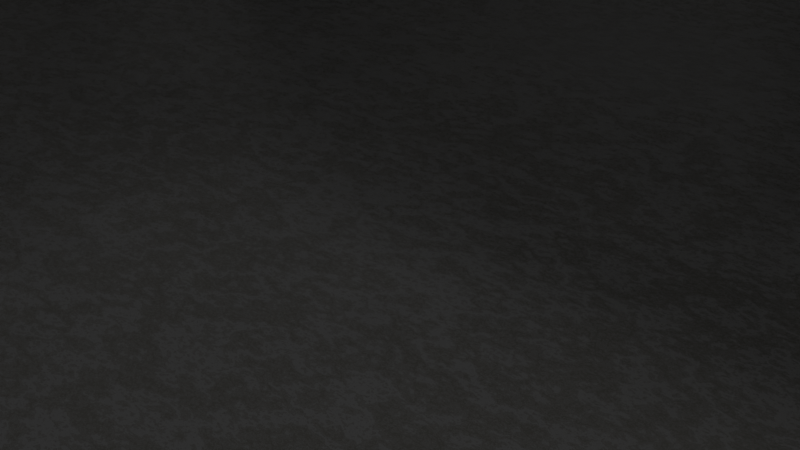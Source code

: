 # Source: Bowl.blend  (saved by Blender 2.83.19; exported with 4.5.12 LTS)
import bpy
from mathutils import Matrix  # noqa: F401  (used for matrix-valued properties, if any)

bpy.ops.wm.read_factory_settings(use_empty=True)
scene = bpy.context.scene
scene.name = 'Scene'

# ---- collections
col_collection = bpy.data.collections.new('Collection'); scene.collection.children.link(col_collection)

# ---- images (referenced by path relative to the original .blend; pixels are not part of the script)
import os
ASSET_DIR = os.environ.get("B2B_ASSET_DIR", "")  # directory of the original .blend (textures are referenced by path, not embedded)
HERE = os.path.dirname(os.path.abspath(__file__))  # packed textures are extracted next to this script under _unpacked/

def load_image(name, relpath, width, height, colorspace="sRGB"):
    """Load a texture the original file referenced (path relative to the .blend, or extracted next to this script)."""
    p = next((c for c in (os.path.join(HERE, relpath), os.path.join(ASSET_DIR, relpath)) if relpath and os.path.exists(c)), "")
    if p:
        img = bpy.data.images.load(p, check_existing=True)
        img.name = name
    else:  # same state as the original file: an image datablock whose file is absent (Cycles renders it pink)
        img = bpy.data.images.new(name, width, height)
        img.source = "FILE"
        img.filepath = "//" + (relpath or name)
    img.colorspace_settings.name = colorspace
    return img
img_bowl = load_image('Bowl', 'Exports/bowl/texture_roughness.png', 1024, 1024, 'sRGB')

# ---- materials (node trees are filled in below, after node groups)
mat_material_001 = bpy.data.materials.new('Material.001')

# ---- material node trees
mat_material_001.use_nodes = True; mat_material_001.node_tree.nodes.clear()
_N = mat_material_001.node_tree.nodes; _L = mat_material_001.node_tree.links
n0 = _N.new('ShaderNodeTexWave'); n0.name = 'Wave Texture'; n0.location = (-1116, 305)
n0.inputs[1].default_value = 8.9
n0.inputs[2].default_value = 74.3
n0.inputs[3].default_value = 16.0
n0.inputs[5].default_value = 0.7538
n1 = _N.new('ShaderNodeTexNoise'); n1.name = 'Noise Texture'; n1.location = (-844, 24)
n1.inputs[2].default_value = 9.0
n2 = _N.new('ShaderNodeTexVoronoi'); n2.name = 'Voronoi Texture'; n2.location = (-939, 300)
n2.voronoi_dimensions = '2D'
n2.inputs[2].default_value = 4.0
n3 = _N.new('ShaderNodeMath'); n3.name = 'Math.001'; n3.location = (-696, 218)
n3.operation = 'GREATER_THAN'
n3.inputs[2].default_value = 0.0
n4 = _N.new('ShaderNodeOutputMaterial'); n4.name = 'Material Output'; n4.location = (1024, 283)
n5 = _N.new('ShaderNodeBsdfPrincipled'); n5.name = 'Principled BSDF'; n5.location = (733, 325)
n5.distribution = 'GGX'
n5.subsurface_method = 'BURLEY'
n5.inputs[3].default_value = 1.45
n5.inputs[13].default_value = 0.2409
n5.inputs[27].default_value = (0.0, 0.0, 0.0, 1.0)
n5.inputs[28].default_value = 1.0
n6 = _N.new('ShaderNodeValToRGB'); n6.name = 'ColorRamp'; n6.location = (-227, 290)
while len(n6.color_ramp.elements) > 1: n6.color_ramp.elements.remove(n6.color_ramp.elements[-1])
n6.color_ramp.elements[0].position = 0.0; n6.color_ramp.elements[0].color = (0.271, 0.2576, 0.2196, 1.0)
_e = n6.color_ramp.elements.new(1.0); _e.color = (0.4269, 0.4269, 0.4269, 1.0)
n7 = _N.new('ShaderNodeBrightContrast'); n7.name = 'Bright/Contrast.001'; n7.location = (-470, 244)
n7.inputs[1].default_value = 0.3
n8 = _N.new('ShaderNodeInvert'); n8.name = 'Invert'; n8.location = (379, 194)
n9 = _N.new('ShaderNodeTexNoise'); n9.name = 'Noise Texture.001'; n9.location = (-458, 29)
n9.inputs[2].default_value = 21.7
n9.inputs[3].default_value = 4.0
n9.inputs[4].default_value = 1.0
n10 = _N.new('ShaderNodeBrightContrast'); n10.name = 'Bright/Contrast'; n10.location = (-147, 26)
n10.inputs[1].default_value = -0.3
n10.inputs[2].default_value = -0.4
n11 = _N.new('ShaderNodeTexImage'); n11.name = 'Image Texture'; n11.location = (1022, 0)
n11.image = img_bowl
n12 = _N.new('NodeReroute'); n12.name = 'Reroute'; n12.location = (652, 69)
n12.width = 16
_L.new(n0.outputs[0], n2.inputs[0])
_L.new(n7.outputs[0], n6.inputs[0])
_L.new(n6.outputs[0], n5.inputs[0])
_L.new(n3.outputs[0], n7.inputs[0])
_L.new(n1.outputs[0], n3.inputs[0])
_L.new(n2.outputs[0], n3.inputs[1])
_L.new(n5.outputs[0], n4.inputs[0])
_L.new(n6.outputs[0], n8.inputs[1])
_L.new(n8.outputs[0], n12.inputs[0])
_L.new(n9.outputs[1], n10.inputs[0])
_L.new(n10.outputs[0], n5.inputs[2])
_L.new(n12.outputs[0], n5.inputs[1])
n4.is_active_output = True

# ---- world
world_world = bpy.data.worlds.new('World'); scene.world = world_world
world_world.use_nodes = True; world_world.node_tree.nodes.clear()
_N = world_world.node_tree.nodes; _L = world_world.node_tree.links
n0 = _N.new('ShaderNodeOutputWorld'); n0.name = 'World Output'; n0.location = (300, 300)
n1 = _N.new('ShaderNodeBackground'); n1.name = 'Background'; n1.location = (10, 300)
n1.inputs[0].default_value = (0.05088, 0.05088, 0.05088, 1.0)
_L.new(n1.outputs[0], n0.inputs[0])
n0.is_active_output = True
world_world.color = (0.05088, 0.05088, 0.05088)
world_world.use_sun_shadow = False
world_world.sun_shadow_jitter_overblur = 0.0

# ---- cameras
cam_camera = bpy.data.cameras.new('Camera')
cam_camera.clip_end = 100.0
cam_camera.ortho_scale = 7.314

# ---- lights
light_light = bpy.data.lights.new('Light', 'POINT')
light_light.transmission_factor = 0.0
light_light.energy = 1000.0
light_light.shadow_soft_size = 0.1
light_light.shadow_maximum_resolution = 0.006
light_light.use_absolute_resolution = True

# ---- meshes
me_cube = bpy.data.meshes.new('Cube')
me_cube.from_pydata([(-113.8, 221.5, 133.8), (113.8, 221.5, 133.8), (113.8, -226.9, 133.8), (-113.8, -226.9, 133.8), (-104.3, 221.5, 128.3), (104.3, 221.5, 128.3), (-104.3, 221.5, 8.797), (104.3, 221.5, 8.797), (-104.3, 226.0, 128.3), (104.3, 226.0, 128.3), (-104.3, 226.0, 8.797), (104.3, 226.0, 8.797), (-102.7, 175.2, -16.76), (-111.0, 215.9, -1.774), (-102.8, 180.3, -16.47), (-103.3, 185.8, -15.62), (-104.1, 191.5, -14.23), (-105.1, 197.2, -12.37), (-106.4, 202.7, -10.1), (-107.8, 207.8, -7.508), (-109.4, 212.2, -4.697), (111.0, 215.9, -1.774), (102.7, 175.2, -16.76), (109.4, 212.2, -4.697), (107.8, 207.8, -7.508), (106.4, 202.7, -10.1), (105.1, 197.2, -12.37), (104.1, 191.5, -14.23), (103.3, 185.8, -15.62), (102.8, 180.3, -16.47), (102.7, -180.7, -16.76), (111.0, -221.3, -1.774), (102.8, -185.7, -16.47), (103.3, -191.2, -15.62), (104.1, -196.9, -14.23), (105.1, -202.6, -12.37), (106.4, -208.1, -10.1), (107.8, -213.2, -7.508), (109.4, -217.6, -4.697), (-111.0, -221.3, -1.774), (-102.7, -180.7, -16.76), (-109.4, -217.6, -4.697), (-107.8, -213.2, -7.508), (-106.4, -208.1, -10.1), (-105.1, -202.6, -12.37), (-104.1, -196.9, -14.23), (-103.3, -191.2, -15.62), (-102.8, -185.7, -16.47), (-112.8, 219.5, 1.47), (-113.8, 221.5, 6.327), (-113.5, 220.9, 3.661), (113.8, 221.5, 6.327), (112.8, 219.5, 1.47), (113.5, 220.9, 3.661), (112.8, -224.9, 1.47), (113.8, -226.9, 6.327), (113.5, -226.3, 3.661), (-113.8, -226.9, 6.327), (-112.8, -224.9, 1.47), (-113.5, -226.3, 3.661), (-285.5, -226.9, 133.8), (-341.5, -176.2, 133.8), (-296.4, -225.9, 133.8), (-306.9, -223.0, 133.8), (-316.6, -218.4, 133.8), (-325.1, -212.0, 133.8), (-332.1, -204.4, 133.8), (-337.2, -195.6, 133.8), (-340.4, -186.1, 133.8), (-341.5, 170.8, 133.8), (-285.5, 221.5, 133.8), (-340.4, 180.7, 133.8), (-337.2, 190.2, 133.8), (-332.1, 199.0, 133.8), (-325.1, 206.6, 133.8), (-316.6, 212.9, 133.8), (-306.9, 217.6, 133.8), (-296.4, 220.5, 133.8), (285.5, 221.5, 133.8), (341.5, 170.8, 133.8), (296.4, 220.5, 133.8), (306.9, 217.6, 133.8), (316.6, 212.9, 133.8), (325.1, 206.6, 133.8), (332.1, 199.0, 133.8), (337.2, 190.2, 133.8), (340.4, 180.7, 133.8), (341.5, -176.2, 133.8), (285.5, -226.9, 133.8), (340.4, -186.1, 133.8), (337.2, -195.6, 133.8), (332.1, -204.4, 133.8), (325.1, -212.0, 133.8), (316.6, -218.4, 133.8), (306.9, -223.0, 133.8), (296.4, -225.9, 133.8), (-332.8, -167.8, -1.882), (-270.8, -221.2, -1.852), (-331.6, -178.2, -1.881), (-328.1, -188.2, -1.88), (-322.3, -197.5, -1.877), (-314.6, -205.6, -1.873), (-305.2, -212.2, -1.868), (-294.5, -217.1, -1.863), (-282.9, -220.2, -1.858), (-283.7, -121.1, -16.76), (-216.6, -180.7, -16.76), (-282.4, -132.7, -16.76), (-278.6, -143.9, -16.76), (-272.4, -154.2, -16.76), (-264.1, -163.2, -16.76), (-253.9, -170.6, -16.76), (-242.3, -176.1, -16.76), (-229.7, -179.5, -16.76), (-327.5, -163.2, -4.784), (-263.6, -217.6, -4.759), (-326.3, -173.8, -4.784), (-322.6, -184.0, -4.782), (-316.7, -193.4, -4.78), (-308.8, -201.6, -4.777), (-299.1, -208.4, -4.773), (-288.0, -213.4, -4.768), (-276.1, -216.5, -4.764), (-321.4, -157.7, -7.575), (-256.2, -213.1, -7.554), (-320.2, -168.5, -7.574), (-316.5, -178.9, -7.573), (-310.4, -188.5, -7.571), (-302.3, -196.9, -7.569), (-292.5, -203.8, -7.566), (-281.2, -208.9, -7.562), (-268.9, -212.1, -7.558), (-314.9, -151.6, -10.15), (-248.7, -208.1, -10.13), (-313.6, -162.6, -10.15), (-309.9, -173.2, -10.15), (-303.8, -183.0, -10.14), (-295.5, -191.5, -10.14), (-285.5, -198.5, -10.14), (-274.1, -203.8, -10.14), (-261.7, -207.0, -10.13), (-308.1, -145.2, -12.4), (-241.4, -202.6, -12.39), (-306.9, -156.4, -12.4), (-303.1, -167.2, -12.4), (-296.9, -177.1, -12.4), (-288.6, -185.8, -12.4), (-278.5, -192.9, -12.4), (-266.9, -198.2, -12.39), (-254.4, -201.5, -12.39), (-301.4, -138.7, -14.25), (-234.3, -196.9, -14.24), (-300.1, -150.0, -14.25), (-296.3, -160.9, -14.25), (-290.1, -171.0, -14.25), (-281.7, -179.8, -14.25), (-271.6, -187.1, -14.25), (-260.0, -192.4, -14.25), (-247.4, -195.8, -14.25), (-294.9, -132.3, -15.63), (-227.7, -191.2, -15.62), (-293.6, -143.8, -15.63), (-289.8, -154.8, -15.63), (-283.6, -165.0, -15.63), (-275.2, -173.9, -15.63), (-265.0, -181.2, -15.62), (-253.4, -186.7, -15.62), (-240.8, -190.0, -15.62), (-288.9, -126.3, -16.47), (-221.8, -185.7, -16.47), (-287.6, -137.9, -16.47), (-283.8, -149.0, -16.47), (-277.6, -159.3, -16.47), (-269.3, -168.3, -16.47), (-259.1, -175.7, -16.47), (-247.5, -181.2, -16.47), (-234.9, -184.6, -16.47), (-216.6, 175.2, -16.76), (-283.7, 115.6, -16.76), (-229.7, 174.1, -16.76), (-242.3, 170.7, -16.76), (-253.9, 165.2, -16.76), (-264.1, 157.8, -16.76), (-272.4, 148.8, -16.76), (-278.6, 138.5, -16.76), (-282.4, 127.3, -16.76), (-270.8, 215.8, -1.852), (-332.8, 162.4, -1.882), (-282.9, 214.8, -1.858), (-294.5, 211.7, -1.863), (-305.2, 206.8, -1.868), (-314.6, 200.2, -1.873), (-322.3, 192.1, -1.877), (-328.1, 182.8, -1.88), (-331.6, 172.8, -1.881), (-221.8, 180.3, -16.47), (-288.9, 120.9, -16.47), (-234.9, 179.1, -16.47), (-247.5, 175.8, -16.47), (-259.1, 170.3, -16.47), (-269.3, 162.9, -16.47), (-277.6, 153.9, -16.47), (-283.8, 143.6, -16.47), (-287.6, 132.5, -16.47), (-227.7, 185.8, -15.62), (-294.9, 126.9, -15.63), (-240.8, 184.6, -15.62), (-253.4, 181.3, -15.62), (-265.0, 175.8, -15.62), (-275.2, 168.5, -15.63), (-283.6, 159.6, -15.63), (-289.8, 149.4, -15.63), (-293.6, 138.3, -15.63), (-234.3, 191.5, -14.24), (-301.4, 133.3, -14.25), (-247.4, 190.3, -14.25), (-260.0, 187.0, -14.25), (-271.6, 181.7, -14.25), (-281.7, 174.4, -14.25), (-290.1, 165.6, -14.25), (-296.3, 155.5, -14.25), (-300.1, 144.6, -14.25), (-241.4, 197.2, -12.39), (-308.1, 139.8, -12.4), (-254.4, 196.1, -12.39), (-266.9, 192.8, -12.39), (-278.5, 187.5, -12.4), (-288.6, 180.4, -12.4), (-296.9, 171.7, -12.4), (-303.1, 161.8, -12.4), (-306.9, 151.0, -12.4), (-248.7, 202.7, -10.13), (-314.9, 146.2, -10.15), (-261.7, 201.6, -10.13), (-274.1, 198.4, -10.14), (-285.5, 193.1, -10.14), (-295.5, 186.1, -10.14), (-303.8, 177.6, -10.14), (-309.9, 167.8, -10.15), (-313.6, 157.2, -10.15), (-256.2, 207.7, -7.554), (-321.4, 152.3, -7.575), (-268.9, 206.7, -7.558), (-281.2, 203.5, -7.562), (-292.5, 198.4, -7.566), (-302.3, 191.5, -7.569), (-310.4, 183.1, -7.571), (-316.5, 173.5, -7.573), (-320.2, 163.1, -7.574), (-263.6, 212.2, -4.759), (-327.5, 157.7, -4.784), (-276.1, 211.1, -4.764), (-288.0, 208.0, -4.768), (-299.1, 203.0, -4.773), (-308.8, 196.2, -4.777), (-316.7, 188.0, -4.78), (-322.6, 178.6, -4.782), (-326.3, 168.4, -4.784), (283.7, 115.6, -16.76), (216.6, 175.2, -16.76), (282.4, 127.3, -16.76), (278.6, 138.5, -16.76), (272.4, 148.8, -16.76), (264.1, 157.8, -16.76), (253.9, 165.2, -16.76), (242.3, 170.7, -16.76), (229.7, 174.1, -16.76), (332.8, 162.4, -1.882), (270.8, 215.8, -1.852), (331.6, 172.8, -1.881), (328.1, 182.8, -1.88), (322.3, 192.1, -1.877), (314.6, 200.2, -1.873), (305.2, 206.8, -1.868), (294.5, 211.7, -1.863), (282.9, 214.8, -1.858), (288.9, 120.9, -16.47), (221.8, 180.3, -16.47), (287.6, 132.5, -16.47), (283.8, 143.6, -16.47), (277.6, 153.9, -16.47), (269.3, 162.9, -16.47), (259.1, 170.3, -16.47), (247.5, 175.8, -16.47), (234.9, 179.1, -16.47), (294.9, 126.9, -15.63), (227.7, 185.8, -15.62), (293.6, 138.3, -15.63), (289.8, 149.4, -15.63), (283.6, 159.6, -15.63), (275.2, 168.5, -15.63), (265.0, 175.8, -15.62), (253.4, 181.3, -15.62), (240.8, 184.6, -15.62), (301.4, 133.3, -14.25), (234.3, 191.5, -14.24), (300.1, 144.6, -14.25), (296.3, 155.5, -14.25), (290.1, 165.6, -14.25), (281.7, 174.4, -14.25), (271.6, 181.7, -14.25), (260.0, 187.0, -14.25), (247.4, 190.3, -14.25), (308.1, 139.8, -12.4), (241.4, 197.2, -12.39), (306.9, 151.0, -12.4), (303.1, 161.8, -12.4), (296.9, 171.7, -12.4), (288.6, 180.4, -12.4), (278.5, 187.5, -12.4), (266.9, 192.8, -12.39), (254.4, 196.1, -12.39), (314.9, 146.2, -10.15), (248.7, 202.7, -10.13), (313.6, 157.2, -10.15), (309.9, 167.8, -10.15), (303.8, 177.6, -10.14), (295.5, 186.1, -10.14), (285.5, 193.1, -10.14), (274.1, 198.4, -10.14), (261.7, 201.6, -10.13), (321.4, 152.3, -7.575), (256.2, 207.7, -7.554), (320.2, 163.1, -7.574), (316.5, 173.5, -7.573), (310.4, 183.1, -7.571), (302.3, 191.5, -7.569), (292.5, 198.4, -7.566), (281.2, 203.5, -7.562), (268.9, 206.7, -7.558), (327.5, 157.7, -4.784), (263.6, 212.2, -4.759), (326.3, 168.4, -4.784), (322.6, 178.6, -4.782), (316.7, 188.0, -4.78), (308.8, 196.2, -4.777), (299.1, 203.0, -4.773), (288.0, 208.0, -4.768), (276.1, 211.1, -4.764), (216.6, -180.7, -16.76), (283.7, -121.1, -16.76), (229.7, -179.5, -16.76), (242.3, -176.1, -16.76), (253.9, -170.6, -16.76), (264.1, -163.2, -16.76), (272.4, -154.2, -16.76), (278.6, -143.9, -16.76), (282.4, -132.7, -16.76), (270.8, -221.2, -1.852), (332.8, -167.8, -1.882), (282.9, -220.2, -1.858), (294.5, -217.1, -1.863), (305.2, -212.2, -1.868), (314.6, -205.6, -1.873), (322.3, -197.5, -1.877), (328.1, -188.2, -1.88), (331.6, -178.2, -1.881), (221.8, -185.7, -16.47), (288.9, -126.3, -16.47), (234.9, -184.6, -16.47), (247.5, -181.2, -16.47), (259.1, -175.7, -16.47), (269.3, -168.3, -16.47), (277.6, -159.3, -16.47), (283.8, -149.0, -16.47), (287.6, -137.9, -16.47), (227.7, -191.2, -15.62), (294.9, -132.3, -15.63), (240.8, -190.0, -15.62), (253.4, -186.7, -15.62), (265.0, -181.2, -15.62), (275.2, -173.9, -15.63), (283.6, -165.0, -15.63), (289.8, -154.8, -15.63), (293.6, -143.8, -15.63), (234.3, -196.9, -14.24), (301.4, -138.7, -14.25), (247.4, -195.8, -14.25), (260.0, -192.4, -14.25), (271.6, -187.1, -14.25), (281.7, -179.8, -14.25), (290.1, -171.0, -14.25), (296.3, -160.9, -14.25), (300.1, -150.0, -14.25), (241.4, -202.6, -12.39), (308.1, -145.2, -12.4), (254.4, -201.5, -12.39), (266.9, -198.2, -12.39), (278.5, -192.9, -12.4), (288.6, -185.8, -12.4), (296.9, -177.1, -12.4), (303.1, -167.2, -12.4), (306.9, -156.4, -12.4), (248.7, -208.1, -10.13), (314.9, -151.6, -10.15), (261.7, -207.0, -10.13), (274.1, -203.8, -10.14), (285.5, -198.5, -10.14), (295.5, -191.5, -10.14), (303.8, -183.0, -10.14), (309.9, -173.2, -10.15), (313.6, -162.6, -10.15), (256.2, -213.1, -7.554), (321.4, -157.7, -7.575), (268.9, -212.1, -7.558), (281.2, -208.9, -7.562), (292.5, -203.8, -7.566), (302.3, -196.9, -7.569), (310.4, -188.5, -7.571), (316.5, -178.9, -7.573), (320.2, -168.5, -7.574), (263.6, -217.6, -4.759), (327.5, -163.2, -4.784), (276.1, -216.5, -4.764), (288.0, -213.4, -4.768), (299.1, -208.4, -4.773), (308.8, -201.6, -4.777), (316.7, -193.4, -4.78), (322.6, -184.0, -4.782), (326.3, -173.8, -4.784), (-341.5, -176.0, 6.327), (-285.2, -226.9, 6.327), (-340.4, -185.9, 6.327), (-337.2, -195.5, 6.327), (-332.0, -204.3, 6.327), (-325.0, -212.0, 6.327), (-316.5, -218.3, 6.327), (-306.7, -223.0, 6.327), (-296.2, -225.9, 6.327), (-278.8, -224.9, 1.48), (-338.4, -172.5, 1.484), (-290.4, -223.9, 1.481), (-301.6, -220.9, 1.482), (-311.9, -216.0, 1.482), (-320.9, -209.5, 1.483), (-328.4, -201.6, 1.483), (-333.9, -192.5, 1.483), (-337.3, -182.7, 1.484), (-340.6, -174.8, 3.665), (-283.1, -226.3, 3.664), (-339.5, -184.8, 3.665), (-336.2, -194.5, 3.665), (-330.9, -203.4, 3.665), (-323.8, -211.2, 3.665), (-315.0, -217.6, 3.665), (-305.1, -222.4, 3.665), (-294.3, -225.3, 3.664), (-338.4, 167.1, 1.484), (-278.8, 219.5, 1.48), (-337.3, 177.3, 1.484), (-333.9, 187.1, 1.483), (-328.4, 196.2, 1.483), (-320.9, 204.1, 1.483), (-311.9, 210.6, 1.482), (-301.6, 215.5, 1.482), (-290.4, 218.5, 1.481), (-285.2, 221.5, 6.327), (-341.5, 170.6, 6.327), (-296.2, 220.5, 6.327), (-306.7, 217.6, 6.327), (-316.5, 212.9, 6.327), (-325.0, 206.6, 6.327), (-332.0, 198.9, 6.327), (-337.2, 190.0, 6.327), (-340.4, 180.5, 6.327), (-283.1, 220.9, 3.664), (-340.6, 169.4, 3.665), (-294.3, 219.9, 3.664), (-305.1, 217.0, 3.665), (-315.0, 212.2, 3.665), (-323.8, 205.8, 3.665), (-330.9, 198.0, 3.665), (-336.2, 189.1, 3.665), (-339.5, 179.4, 3.665), (278.8, 219.5, 1.48), (338.4, 167.1, 1.484), (290.4, 218.5, 1.481), (301.6, 215.5, 1.482), (311.9, 210.6, 1.482), (320.9, 204.1, 1.483), (328.4, 196.2, 1.483), (333.9, 187.1, 1.483), (337.3, 177.3, 1.484), (341.5, 170.6, 6.327), (285.2, 221.5, 6.327), (340.4, 180.5, 6.327), (337.2, 190.0, 6.327), (332.0, 198.9, 6.327), (325.0, 206.6, 6.327), (316.5, 212.9, 6.327), (306.7, 217.6, 6.327), (296.2, 220.5, 6.327), (340.6, 169.4, 3.665), (283.1, 220.9, 3.664), (339.5, 179.4, 3.665), (336.2, 189.1, 3.665), (330.9, 198.0, 3.665), (323.8, 205.8, 3.665), (315.0, 212.2, 3.665), (305.1, 217.0, 3.665), (294.3, 219.9, 3.664), (338.4, -172.5, 1.484), (278.8, -224.9, 1.48), (337.3, -182.7, 1.484), (333.9, -192.5, 1.483), (328.4, -201.6, 1.483), (320.9, -209.5, 1.483), (311.9, -216.0, 1.482), (301.6, -220.9, 1.482), (290.4, -223.9, 1.481), (285.2, -226.9, 6.327), (341.5, -176.0, 6.327), (296.2, -225.9, 6.327), (306.7, -223.0, 6.327), (316.5, -218.3, 6.327), (325.0, -212.0, 6.327), (332.0, -204.3, 6.327), (337.2, -195.5, 6.327), (340.4, -185.9, 6.327), (283.1, -226.3, 3.664), (340.6, -174.8, 3.665), (294.3, -225.3, 3.664), (305.1, -222.4, 3.665), (315.0, -217.6, 3.665), (323.8, -211.2, 3.665), (330.9, -203.4, 3.665), (336.2, -194.5, 3.665), (339.5, -184.8, 3.665)], [], [(195, 14, 15, 204), (2, 88, 510, 55), (41, 115, 97, 39), (114, 250, 187, 96), (357, 32, 33, 366), (0, 70, 456, 49), (42, 124, 115, 41), (22, 12, 40, 30), (330, 412, 349, 267), (49, 51, 7, 6), (87, 79, 483, 511), (29, 277, 286, 28), (51, 1, 5, 7), (78, 1, 51, 484), (58, 54, 31, 39), (69, 61, 420, 457), (474, 52, 21, 268), (3, 2, 55, 57), (4, 6, 10, 8), (0, 49, 6, 4), (52, 48, 13, 21), (1, 0, 4, 5), (9, 8, 10, 11), (6, 7, 11, 10), (7, 5, 9, 11), (5, 4, 8, 9), (12, 177, 179, 180, 181, 182, 183, 184, 185, 178, 105, 107, 108, 109, 110, 111, 112, 113, 106, 40), (177, 12, 14, 195), (47, 169, 160, 46), (46, 160, 151, 45), (45, 151, 142, 44), (44, 142, 133, 43), (43, 133, 124, 42), (447, 430, 96, 187), (258, 340, 358, 276), (276, 358, 367, 285), (285, 367, 376, 294), (294, 376, 385, 303), (303, 385, 394, 312), (312, 394, 403, 321), (321, 403, 412, 330), (501, 475, 267, 349), (258, 260, 261, 262, 263, 264, 265, 266, 259, 22, 30, 339, 341, 342, 343, 344, 345, 346, 347, 340), (28, 286, 295, 27), (27, 295, 304, 26), (26, 304, 313, 25), (25, 313, 322, 24), (24, 322, 331, 23), (339, 30, 32, 357), (23, 331, 268, 21), (105, 178, 196, 168), (168, 196, 205, 159), (159, 205, 214, 150), (150, 214, 223, 141), (141, 223, 232, 132), (132, 232, 241, 123), (123, 241, 250, 114), (429, 58, 39, 97), (249, 20, 13, 186), (204, 15, 16, 213), (213, 16, 17, 222), (222, 17, 18, 231), (231, 18, 19, 240), (240, 19, 20, 249), (22, 259, 277, 29), (48, 448, 186, 13), (12, 22, 29, 14), (14, 29, 28, 15), (15, 28, 27, 16), (16, 27, 26, 17), (17, 26, 25, 18), (18, 25, 24, 19), (19, 24, 23, 20), (20, 23, 21, 13), (411, 38, 31, 348), (366, 33, 34, 375), (375, 34, 35, 384), (384, 35, 36, 393), (393, 36, 37, 402), (402, 37, 38, 411), (59, 439, 421, 57), (54, 502, 348, 31), (30, 40, 47, 32), (32, 47, 46, 33), (33, 46, 45, 34), (34, 45, 44, 35), (35, 44, 43, 36), (36, 43, 42, 37), (37, 42, 41, 38), (38, 41, 39, 31), (60, 3, 57, 421), (448, 48, 50, 465), (58, 429, 439, 59), (475, 501, 520, 492), (502, 54, 56, 519), (492, 520, 511, 483), (53, 493, 484, 51), (430, 447, 466, 438), (438, 466, 457, 420), (465, 50, 49, 456), (52, 474, 493, 53), (48, 52, 53, 50), (50, 53, 51, 49), (519, 56, 55, 510), (54, 58, 59, 56), (56, 59, 57, 55), (40, 106, 169, 47), (169, 106, 113, 176), (176, 113, 112, 175), (175, 112, 111, 174), (174, 111, 110, 173), (173, 110, 109, 172), (172, 109, 108, 171), (171, 108, 107, 170), (170, 107, 105, 168), (177, 195, 197, 179), (179, 197, 198, 180), (180, 198, 199, 181), (181, 199, 200, 182), (182, 200, 201, 183), (183, 201, 202, 184), (184, 202, 203, 185), (185, 203, 196, 178), (160, 169, 176, 167), (167, 176, 175, 166), (166, 175, 174, 165), (165, 174, 173, 164), (164, 173, 172, 163), (163, 172, 171, 162), (162, 171, 170, 161), (161, 170, 168, 159), (195, 204, 206, 197), (197, 206, 207, 198), (198, 207, 208, 199), (199, 208, 209, 200), (200, 209, 210, 201), (201, 210, 211, 202), (202, 211, 212, 203), (203, 212, 205, 196), (151, 160, 167, 158), (158, 167, 166, 157), (157, 166, 165, 156), (156, 165, 164, 155), (155, 164, 163, 154), (154, 163, 162, 153), (153, 162, 161, 152), (152, 161, 159, 150), (204, 213, 215, 206), (206, 215, 216, 207), (207, 216, 217, 208), (208, 217, 218, 209), (209, 218, 219, 210), (210, 219, 220, 211), (211, 220, 221, 212), (212, 221, 214, 205), (142, 151, 158, 149), (149, 158, 157, 148), (148, 157, 156, 147), (147, 156, 155, 146), (146, 155, 154, 145), (145, 154, 153, 144), (144, 153, 152, 143), (143, 152, 150, 141), (213, 222, 224, 215), (215, 224, 225, 216), (216, 225, 226, 217), (217, 226, 227, 218), (218, 227, 228, 219), (219, 228, 229, 220), (220, 229, 230, 221), (221, 230, 223, 214), (133, 142, 149, 140), (140, 149, 148, 139), (139, 148, 147, 138), (138, 147, 146, 137), (137, 146, 145, 136), (136, 145, 144, 135), (135, 144, 143, 134), (134, 143, 141, 132), (222, 231, 233, 224), (224, 233, 234, 225), (225, 234, 235, 226), (226, 235, 236, 227), (227, 236, 237, 228), (228, 237, 238, 229), (229, 238, 239, 230), (230, 239, 232, 223), (124, 133, 140, 131), (131, 140, 139, 130), (130, 139, 138, 129), (129, 138, 137, 128), (128, 137, 136, 127), (127, 136, 135, 126), (126, 135, 134, 125), (125, 134, 132, 123), (231, 240, 242, 233), (233, 242, 243, 234), (234, 243, 244, 235), (235, 244, 245, 236), (236, 245, 246, 237), (237, 246, 247, 238), (238, 247, 248, 239), (239, 248, 241, 232), (115, 124, 131, 122), (122, 131, 130, 121), (121, 130, 129, 120), (120, 129, 128, 119), (119, 128, 127, 118), (118, 127, 126, 117), (117, 126, 125, 116), (116, 125, 123, 114), (240, 249, 251, 242), (242, 251, 252, 243), (243, 252, 253, 244), (244, 253, 254, 245), (245, 254, 255, 246), (246, 255, 256, 247), (247, 256, 257, 248), (248, 257, 250, 241), (97, 115, 122, 104), (104, 122, 121, 103), (103, 121, 120, 102), (102, 120, 119, 101), (101, 119, 118, 100), (100, 118, 117, 99), (99, 117, 116, 98), (98, 116, 114, 96), (249, 186, 188, 251), (251, 188, 189, 252), (252, 189, 190, 253), (253, 190, 191, 254), (254, 191, 192, 255), (255, 192, 193, 256), (256, 193, 194, 257), (257, 194, 187, 250), (258, 276, 278, 260), (260, 278, 279, 261), (261, 279, 280, 262), (262, 280, 281, 263), (263, 281, 282, 264), (264, 282, 283, 265), (265, 283, 284, 266), (266, 284, 277, 259), (276, 285, 287, 278), (278, 287, 288, 279), (279, 288, 289, 280), (280, 289, 290, 281), (281, 290, 291, 282), (282, 291, 292, 283), (283, 292, 293, 284), (284, 293, 286, 277), (285, 294, 296, 287), (287, 296, 297, 288), (288, 297, 298, 289), (289, 298, 299, 290), (290, 299, 300, 291), (291, 300, 301, 292), (292, 301, 302, 293), (293, 302, 295, 286), (294, 303, 305, 296), (296, 305, 306, 297), (297, 306, 307, 298), (298, 307, 308, 299), (299, 308, 309, 300), (300, 309, 310, 301), (301, 310, 311, 302), (302, 311, 304, 295), (303, 312, 314, 305), (305, 314, 315, 306), (306, 315, 316, 307), (307, 316, 317, 308), (308, 317, 318, 309), (309, 318, 319, 310), (310, 319, 320, 311), (311, 320, 313, 304), (312, 321, 323, 314), (314, 323, 324, 315), (315, 324, 325, 316), (316, 325, 326, 317), (317, 326, 327, 318), (318, 327, 328, 319), (319, 328, 329, 320), (320, 329, 322, 313), (321, 330, 332, 323), (323, 332, 333, 324), (324, 333, 334, 325), (325, 334, 335, 326), (326, 335, 336, 327), (327, 336, 337, 328), (328, 337, 338, 329), (329, 338, 331, 322), (330, 267, 269, 332), (332, 269, 270, 333), (333, 270, 271, 334), (334, 271, 272, 335), (335, 272, 273, 336), (336, 273, 274, 337), (337, 274, 275, 338), (338, 275, 268, 331), (339, 357, 359, 341), (341, 359, 360, 342), (342, 360, 361, 343), (343, 361, 362, 344), (344, 362, 363, 345), (345, 363, 364, 346), (346, 364, 365, 347), (347, 365, 358, 340), (357, 366, 368, 359), (359, 368, 369, 360), (360, 369, 370, 361), (361, 370, 371, 362), (362, 371, 372, 363), (363, 372, 373, 364), (364, 373, 374, 365), (365, 374, 367, 358), (366, 375, 377, 368), (368, 377, 378, 369), (369, 378, 379, 370), (370, 379, 380, 371), (371, 380, 381, 372), (372, 381, 382, 373), (373, 382, 383, 374), (374, 383, 376, 367), (375, 384, 386, 377), (377, 386, 387, 378), (378, 387, 388, 379), (379, 388, 389, 380), (380, 389, 390, 381), (381, 390, 391, 382), (382, 391, 392, 383), (383, 392, 385, 376), (384, 393, 395, 386), (386, 395, 396, 387), (387, 396, 397, 388), (388, 397, 398, 389), (389, 398, 399, 390), (390, 399, 400, 391), (391, 400, 401, 392), (392, 401, 394, 385), (393, 402, 404, 395), (395, 404, 405, 396), (396, 405, 406, 397), (397, 406, 407, 398), (398, 407, 408, 399), (399, 408, 409, 400), (400, 409, 410, 401), (401, 410, 403, 394), (402, 411, 413, 404), (404, 413, 414, 405), (405, 414, 415, 406), (406, 415, 416, 407), (407, 416, 417, 408), (408, 417, 418, 409), (409, 418, 419, 410), (410, 419, 412, 403), (411, 348, 350, 413), (413, 350, 351, 414), (414, 351, 352, 415), (415, 352, 353, 416), (416, 353, 354, 417), (417, 354, 355, 418), (418, 355, 356, 419), (419, 356, 349, 412), (439, 429, 431, 446), (446, 431, 432, 445), (445, 432, 433, 444), (444, 433, 434, 443), (443, 434, 435, 442), (442, 435, 436, 441), (441, 436, 437, 440), (440, 437, 430, 438), (448, 465, 467, 455), (455, 467, 468, 454), (454, 468, 469, 453), (453, 469, 470, 452), (452, 470, 471, 451), (451, 471, 472, 450), (450, 472, 473, 449), (449, 473, 466, 447), (421, 439, 446, 428), (428, 446, 445, 427), (427, 445, 444, 426), (426, 444, 443, 425), (425, 443, 442, 424), (424, 442, 441, 423), (423, 441, 440, 422), (422, 440, 438, 420), (465, 456, 458, 467), (467, 458, 459, 468), (468, 459, 460, 469), (469, 460, 461, 470), (470, 461, 462, 471), (471, 462, 463, 472), (472, 463, 464, 473), (473, 464, 457, 466), (475, 492, 494, 482), (482, 494, 495, 481), (481, 495, 496, 480), (480, 496, 497, 479), (479, 497, 498, 478), (478, 498, 499, 477), (477, 499, 500, 476), (476, 500, 493, 474), (492, 483, 485, 494), (494, 485, 486, 495), (495, 486, 487, 496), (496, 487, 488, 497), (497, 488, 489, 498), (498, 489, 490, 499), (499, 490, 491, 500), (500, 491, 484, 493), (502, 519, 521, 509), (509, 521, 522, 508), (508, 522, 523, 507), (507, 523, 524, 506), (506, 524, 525, 505), (505, 525, 526, 504), (504, 526, 527, 503), (503, 527, 520, 501), (519, 510, 512, 521), (521, 512, 513, 522), (522, 513, 514, 523), (523, 514, 515, 524), (524, 515, 516, 525), (525, 516, 517, 526), (526, 517, 518, 527), (527, 518, 511, 520), (186, 448, 455, 188), (188, 455, 454, 189), (189, 454, 453, 190), (190, 453, 452, 191), (191, 452, 451, 192), (192, 451, 450, 193), (193, 450, 449, 194), (194, 449, 447, 187), (429, 97, 104, 431), (431, 104, 103, 432), (432, 103, 102, 433), (433, 102, 101, 434), (434, 101, 100, 435), (435, 100, 99, 436), (436, 99, 98, 437), (437, 98, 96, 430), (456, 70, 77, 458), (458, 77, 76, 459), (459, 76, 75, 460), (460, 75, 74, 461), (461, 74, 73, 462), (462, 73, 72, 463), (463, 72, 71, 464), (464, 71, 69, 457), (60, 421, 428, 62), (62, 428, 427, 63), (63, 427, 426, 64), (64, 426, 425, 65), (65, 425, 424, 66), (66, 424, 423, 67), (67, 423, 422, 68), (68, 422, 420, 61), (483, 79, 86, 485), (485, 86, 85, 486), (486, 85, 84, 487), (487, 84, 83, 488), (488, 83, 82, 489), (489, 82, 81, 490), (490, 81, 80, 491), (491, 80, 78, 484), (348, 502, 509, 350), (350, 509, 508, 351), (351, 508, 507, 352), (352, 507, 506, 353), (353, 506, 505, 354), (354, 505, 504, 355), (355, 504, 503, 356), (356, 503, 501, 349), (474, 268, 275, 476), (476, 275, 274, 477), (477, 274, 273, 478), (478, 273, 272, 479), (479, 272, 271, 480), (480, 271, 270, 481), (481, 270, 269, 482), (482, 269, 267, 475), (510, 88, 95, 512), (512, 95, 94, 513), (513, 94, 93, 514), (514, 93, 92, 515), (515, 92, 91, 516), (516, 91, 90, 517), (517, 90, 89, 518), (518, 89, 87, 511)])
me_cube.polygons.foreach_set('use_smooth', [1, 1, 1, 1, 1, 1, 1, 1, 1, 0, 1, 1, 0, 1, 1, 1, 1, 1, 0, 0, 1, 0, 0, 0, 0, 0, 1, 1, 1, 1, 1, 1, 1, 1, 1, 1, 1, 1, 1, 1, 1, 1, 1, 1, 1, 1, 1, 1, 1, 1, 1, 1, 1, 1, 1, 1, 1, 1, 1, 1, 1, 1, 1, 1, 1, 1, 1, 1, 1, 1, 1, 1, 1, 1, 1, 1, 1, 1, 1, 1, 1, 1, 1, 1, 1, 1, 1, 1, 1, 1, 1, 1, 1, 1, 1, 1, 1, 1, 1, 1, 1, 1, 1, 1, 1, 1, 1, 1, 1, 1, 1, 1, 1, 1, 1, 1, 1, 1, 1, 1, 1, 1, 1, 1, 1, 1, 1, 1, 1, 1, 1, 1, 1, 1, 1, 1, 1, 1, 1, 1, 1, 1, 1, 1, 1, 1, 1, 1, 1, 1, 1, 1, 1, 1, 1, 1, 1, 1, 1, 1, 1, 1, 1, 1, 1, 1, 1, 1, 1, 1, 1, 1, 1, 1, 1, 1, 1, 1, 1, 1, 1, 1, 1, 1, 1, 1, 1, 1, 1, 1, 1, 1, 1, 1, 1, 1, 1, 1, 1, 1, 1, 1, 1, 1, 1, 1, 1, 1, 1, 1, 1, 1, 1, 1, 1, 1, 1, 1, 1, 1, 1, 1, 1, 1, 1, 1, 1, 1, 1, 1, 1, 1, 1, 1, 1, 1, 1, 1, 1, 1, 1, 1, 1, 1, 1, 1, 1, 1, 1, 1, 1, 1, 1, 1, 1, 1, 1, 1, 1, 1, 1, 1, 1, 1, 1, 1, 1, 1, 1, 1, 1, 1, 1, 1, 1, 1, 1, 1, 1, 1, 1, 1, 1, 1, 1, 1, 1, 1, 1, 1, 1, 1, 1, 1, 1, 1, 1, 1, 1, 1, 1, 1, 1, 1, 1, 1, 1, 1, 1, 1, 1, 1, 1, 1, 1, 1, 1, 1, 1, 1, 1, 1, 1, 1, 1, 1, 1, 1, 1, 1, 1, 1, 1, 1, 1, 1, 1, 1, 1, 1, 1, 1, 1, 1, 1, 1, 1, 1, 1, 1, 1, 1, 1, 1, 1, 1, 1, 1, 1, 1, 1, 1, 1, 1, 1, 1, 1, 1, 1, 1, 1, 1, 1, 1, 1, 1, 1, 1, 1, 1, 1, 1, 1, 1, 1, 1, 1, 1, 1, 1, 1, 1, 1, 1, 1, 1, 1, 1, 1, 1, 1, 1, 1, 1, 1, 1, 1, 1, 1, 1, 1, 1, 1, 1, 1, 1, 1, 1, 1, 1, 1, 1, 1, 1, 1, 1, 1, 1, 1, 1, 1, 1, 1, 1, 1, 1, 1, 1, 1, 1, 1, 1, 1, 1, 1, 1, 1, 1, 1, 1, 1, 1, 1, 1, 1, 1, 1, 1, 1, 1, 1, 1, 1, 1, 1, 1, 1, 1, 1, 1, 1, 1, 1, 1, 1, 1, 1, 1, 1, 1, 1, 1, 1, 1, 1, 1, 1, 1, 1, 1, 1])
_uv = me_cube.uv_layers.new(name='UVMap')
_uv.uv.foreach_set('vector', [0.2568, 0.255, 0.2452, 0.3835, 0.2392, 0.3826, 0.2514, 0.2482, 0.8814, 0.6668, 0.7851, 0.9266, 0.6724, 0.8179, 0.6954, 0.627, 0.6818, 0.3828, 0.669, 0.2122, 0.6735, 0.204, 0.687, 0.3808, 0.6077, 0.1474, 0.2856, 0.1447, 0.2809, 0.1383, 0.6124, 0.141, 0.6263, 0.7424, 0.6403, 0.6113, 0.6463, 0.6122, 0.6317, 0.7494, 0.01067, 0.3505, 0.09481, 0.07881, 0.2105, 0.1819, 0.1912, 0.368, 0.676, 0.3846, 0.6639, 0.2206, 0.669, 0.2122, 0.6818, 0.3828, 0.2439, 0.6017, 0.2506, 0.384, 0.6385, 0.3912, 0.6348, 0.6108, 0.2707, 0.8455, 0.5952, 0.854, 0.5998, 0.8606, 0.2658, 0.8518, 0.1912, 0.368, 0.183, 0.6148, 0.1803, 0.6036, 0.1872, 0.3801, 0.7048, 0.9999, 0.1542, 0.9908, 0.2558, 0.8673, 0.6092, 0.8766, 0.2384, 0.602, 0.2453, 0.7326, 0.2395, 0.7394, 0.2324, 0.6026, 0.183, 0.6148, 9.387e-05, 0.6379, 0.007754, 0.6237, 0.1803, 0.6036, 0.07465, 0.9115, 9.387e-05, 0.6379, 0.183, 0.6148, 0.1952, 0.8056, 0.6923, 0.3787, 0.6882, 0.6252, 0.6829, 0.6229, 0.687, 0.3808, 0.1722, 0.003074, 0.7205, 9.387e-05, 0.622, 0.1254, 0.2712, 0.1225, 0.2009, 0.797, 0.1903, 0.6134, 0.1956, 0.6113, 0.2058, 0.7875, 0.8814, 0.3466, 0.8814, 0.6668, 0.6954, 0.627, 0.6996, 0.3771, 0.0165, 0.3636, 0.1872, 0.3801, 0.1825, 0.3867, 0.02314, 0.3698, 0.01067, 0.3505, 0.1912, 0.368, 0.1872, 0.3801, 0.0165, 0.3636, 0.1903, 0.6134, 0.1982, 0.3698, 0.2033, 0.3721, 0.1956, 0.6113, 9.387e-05, 0.6379, 0.01067, 0.3505, 0.0165, 0.3636, 0.007754, 0.6237, 0.01304, 0.6153, 0.02314, 0.3698, 0.1825, 0.3867, 0.1744, 0.5988, 0.1872, 0.3801, 0.1803, 0.6036, 0.1744, 0.5988, 0.1825, 0.3867, 0.1803, 0.6036, 0.007754, 0.6237, 0.01304, 0.6153, 0.1744, 0.5988, 0.007754, 0.6237, 0.0165, 0.3636, 0.02314, 0.3698, 0.01304, 0.6153, 0.2506, 0.384, 0.2618, 0.2611, 0.2641, 0.2471, 0.2685, 0.2339, 0.2749, 0.2219, 0.2832, 0.2116, 0.293, 0.2033, 0.3039, 0.1972, 0.3157, 0.1937, 0.328, 0.1927, 0.5642, 0.1948, 0.5765, 0.196, 0.5883, 0.1999, 0.5993, 0.2062, 0.609, 0.2149, 0.6172, 0.2255, 0.6235, 0.2378, 0.6277, 0.2514, 0.6297, 0.2657, 0.6385, 0.3912, 0.2618, 0.2611, 0.2506, 0.384, 0.2452, 0.3835, 0.2568, 0.255, 0.644, 0.3909, 0.6349, 0.2597, 0.6406, 0.2528, 0.6501, 0.3902, 0.6501, 0.3902, 0.6406, 0.2528, 0.6465, 0.2453, 0.6566, 0.3892, 0.6566, 0.3892, 0.6465, 0.2453, 0.6525, 0.2373, 0.6632, 0.3879, 0.6632, 0.3879, 0.6525, 0.2373, 0.6583, 0.2291, 0.6698, 0.3864, 0.6698, 0.3864, 0.6583, 0.2291, 0.6639, 0.2206, 0.676, 0.3846, 0.2763, 0.1311, 0.617, 0.134, 0.6124, 0.141, 0.2809, 0.1383, 0.3151, 0.7986, 0.5531, 0.8047, 0.5585, 0.8104, 0.3094, 0.804, 0.3094, 0.804, 0.5585, 0.8104, 0.5646, 0.817, 0.303, 0.8102, 0.303, 0.8102, 0.5646, 0.817, 0.571, 0.8241, 0.2962, 0.817, 0.2962, 0.817, 0.571, 0.8241, 0.5775, 0.8317, 0.2894, 0.8241, 0.2894, 0.8241, 0.5775, 0.8317, 0.5839, 0.8393, 0.2827, 0.8314, 0.2827, 0.8314, 0.5839, 0.8393, 0.5898, 0.8468, 0.2764, 0.8386, 0.2764, 0.8386, 0.5898, 0.8468, 0.5952, 0.854, 0.2707, 0.8455, 0.6043, 0.8678, 0.261, 0.8588, 0.2658, 0.8518, 0.5998, 0.8606, 0.3151, 0.7986, 0.3027, 0.7971, 0.2909, 0.7931, 0.2801, 0.7865, 0.2705, 0.7777, 0.2624, 0.767, 0.2563, 0.7546, 0.2523, 0.741, 0.2506, 0.7267, 0.2439, 0.6017, 0.6348, 0.6108, 0.6213, 0.7362, 0.6188, 0.7504, 0.6141, 0.7638, 0.6074, 0.7759, 0.5988, 0.7862, 0.5887, 0.7945, 0.5776, 0.8005, 0.5656, 0.8039, 0.5531, 0.8047, 0.2324, 0.6026, 0.2395, 0.7394, 0.2335, 0.7467, 0.2259, 0.6035, 0.2259, 0.6035, 0.2335, 0.7467, 0.2274, 0.7546, 0.2193, 0.6047, 0.2193, 0.6047, 0.2274, 0.7546, 0.2214, 0.7628, 0.2128, 0.6061, 0.2128, 0.6061, 0.2214, 0.7628, 0.2157, 0.7711, 0.2065, 0.6077, 0.2065, 0.6077, 0.2157, 0.7711, 0.2104, 0.7794, 0.2007, 0.6095, 0.6213, 0.7362, 0.6348, 0.6108, 0.6403, 0.6113, 0.6263, 0.7424, 0.2007, 0.6095, 0.2104, 0.7794, 0.2058, 0.7875, 0.1956, 0.6113, 0.5642, 0.1948, 0.328, 0.1927, 0.3225, 0.1871, 0.5698, 0.1893, 0.5698, 0.1893, 0.3225, 0.1871, 0.3164, 0.1808, 0.5761, 0.183, 0.5761, 0.183, 0.3164, 0.1808, 0.31, 0.1738, 0.5827, 0.1762, 0.5827, 0.1762, 0.31, 0.1738, 0.3034, 0.1665, 0.5894, 0.1689, 0.5894, 0.1689, 0.3034, 0.1665, 0.297, 0.159, 0.596, 0.1615, 0.596, 0.1615, 0.297, 0.159, 0.291, 0.1517, 0.6021, 0.1543, 0.6021, 0.1543, 0.291, 0.1517, 0.2856, 0.1447, 0.6077, 0.1474, 0.6782, 0.1945, 0.6923, 0.3787, 0.687, 0.3808, 0.6735, 0.204, 0.2244, 0.2079, 0.2083, 0.3742, 0.2033, 0.3721, 0.2202, 0.1998, 0.2514, 0.2482, 0.2392, 0.3826, 0.2329, 0.3814, 0.2458, 0.2408, 0.2458, 0.2408, 0.2329, 0.3814, 0.2264, 0.3799, 0.2401, 0.2328, 0.2401, 0.2328, 0.2264, 0.3799, 0.2201, 0.3781, 0.2345, 0.2246, 0.2345, 0.2246, 0.2201, 0.3781, 0.214, 0.3762, 0.2292, 0.2162, 0.2292, 0.2162, 0.214, 0.3762, 0.2083, 0.3742, 0.2244, 0.2079, 0.2439, 0.6017, 0.2506, 0.7267, 0.2453, 0.7326, 0.2384, 0.602, 0.1982, 0.3698, 0.2157, 0.1905, 0.2202, 0.1998, 0.2033, 0.3721, 0.2506, 0.384, 0.2439, 0.6017, 0.2384, 0.602, 0.2452, 0.3835, 0.2452, 0.3835, 0.2384, 0.602, 0.2324, 0.6026, 0.2392, 0.3826, 0.2392, 0.3826, 0.2324, 0.6026, 0.2259, 0.6035, 0.2329, 0.3814, 0.2329, 0.3814, 0.2259, 0.6035, 0.2193, 0.6047, 0.2264, 0.3799, 0.2264, 0.3799, 0.2193, 0.6047, 0.2128, 0.6061, 0.2201, 0.3781, 0.2201, 0.3781, 0.2128, 0.6061, 0.2065, 0.6077, 0.214, 0.3762, 0.214, 0.3762, 0.2065, 0.6077, 0.2007, 0.6095, 0.2083, 0.3742, 0.2083, 0.3742, 0.2007, 0.6095, 0.1956, 0.6113, 0.2033, 0.3721, 0.6587, 0.791, 0.6778, 0.6207, 0.6829, 0.6229, 0.6628, 0.7994, 0.6317, 0.7494, 0.6463, 0.6122, 0.6528, 0.6134, 0.6374, 0.7571, 0.6374, 0.7571, 0.6528, 0.6134, 0.6594, 0.6149, 0.6431, 0.7653, 0.6431, 0.7653, 0.6594, 0.6149, 0.6659, 0.6167, 0.6486, 0.7738, 0.6486, 0.7738, 0.6659, 0.6167, 0.6721, 0.6187, 0.6539, 0.7824, 0.6539, 0.7824, 0.6721, 0.6187, 0.6778, 0.6207, 0.6587, 0.791, 0.6959, 0.3776, 0.6808, 0.1889, 0.6837, 0.1857, 0.6996, 0.3771, 0.6882, 0.6252, 0.6672, 0.809, 0.6628, 0.7994, 0.6829, 0.6229, 0.6348, 0.6108, 0.6385, 0.3912, 0.644, 0.3909, 0.6403, 0.6113, 0.6403, 0.6113, 0.644, 0.3909, 0.6501, 0.3902, 0.6463, 0.6122, 0.6463, 0.6122, 0.6501, 0.3902, 0.6566, 0.3892, 0.6528, 0.6134, 0.6528, 0.6134, 0.6566, 0.3892, 0.6632, 0.3879, 0.6594, 0.6149, 0.6594, 0.6149, 0.6632, 0.3879, 0.6698, 0.3864, 0.6659, 0.6167, 0.6659, 0.6167, 0.6698, 0.3864, 0.676, 0.3846, 0.6721, 0.6187, 0.6721, 0.6187, 0.676, 0.3846, 0.6818, 0.3828, 0.6778, 0.6207, 0.6778, 0.6207, 0.6818, 0.3828, 0.687, 0.3808, 0.6829, 0.6229, 0.8015, 0.07734, 0.8814, 0.3466, 0.6996, 0.3771, 0.6837, 0.1857, 0.2157, 0.1905, 0.1982, 0.3698, 0.1947, 0.3686, 0.2133, 0.185, 0.6923, 0.3787, 0.6782, 0.1945, 0.6808, 0.1889, 0.6959, 0.3776, 0.261, 0.8588, 0.6043, 0.8678, 0.6072, 0.8724, 0.2579, 0.8631, 0.6672, 0.809, 0.6882, 0.6252, 0.6917, 0.6264, 0.6696, 0.8147, 0.2579, 0.8631, 0.6072, 0.8724, 0.6092, 0.8766, 0.2558, 0.8673, 0.1867, 0.6144, 0.1982, 0.8025, 0.1952, 0.8056, 0.183, 0.6148, 0.617, 0.134, 0.2763, 0.1311, 0.2733, 0.1267, 0.62, 0.1296, 0.62, 0.1296, 0.2733, 0.1267, 0.2712, 0.1225, 0.622, 0.1254, 0.2133, 0.185, 0.1947, 0.3686, 0.1912, 0.368, 0.2105, 0.1819, 0.1903, 0.6134, 0.2009, 0.797, 0.1982, 0.8025, 0.1867, 0.6144, 0.1982, 0.3698, 0.1903, 0.6134, 0.1867, 0.6144, 0.1947, 0.3686, 0.1947, 0.3686, 0.1867, 0.6144, 0.183, 0.6148, 0.1912, 0.368, 0.6696, 0.8147, 0.6917, 0.6264, 0.6954, 0.627, 0.6724, 0.8179, 0.6882, 0.6252, 0.6923, 0.3787, 0.6959, 0.3776, 0.6917, 0.6264, 0.6917, 0.6264, 0.6959, 0.3776, 0.6996, 0.3771, 0.6954, 0.627, 0.6385, 0.3912, 0.6297, 0.2657, 0.6349, 0.2597, 0.644, 0.3909, 0.6349, 0.2597, 0.6297, 0.2657, 0.6277, 0.2514, 0.6329, 0.2455, 0.6329, 0.2455, 0.6277, 0.2514, 0.6235, 0.2378, 0.6287, 0.232, 0.6287, 0.232, 0.6235, 0.2378, 0.6172, 0.2255, 0.6224, 0.2198, 0.6224, 0.2198, 0.6172, 0.2255, 0.609, 0.2149, 0.6142, 0.2093, 0.6142, 0.2093, 0.609, 0.2149, 0.5993, 0.2062, 0.6045, 0.2007, 0.6045, 0.2007, 0.5993, 0.2062, 0.5883, 0.1999, 0.5936, 0.1944, 0.5936, 0.1944, 0.5883, 0.1999, 0.5765, 0.196, 0.5819, 0.1906, 0.5819, 0.1906, 0.5765, 0.196, 0.5642, 0.1948, 0.5698, 0.1893, 0.2618, 0.2611, 0.2568, 0.255, 0.259, 0.2412, 0.2641, 0.2471, 0.2641, 0.2471, 0.259, 0.2412, 0.2635, 0.2281, 0.2685, 0.2339, 0.2685, 0.2339, 0.2635, 0.2281, 0.2699, 0.2162, 0.2749, 0.2219, 0.2749, 0.2219, 0.2699, 0.2162, 0.2782, 0.206, 0.2832, 0.2116, 0.2832, 0.2116, 0.2782, 0.206, 0.2879, 0.1977, 0.293, 0.2033, 0.293, 0.2033, 0.2879, 0.1977, 0.2988, 0.1917, 0.3039, 0.1972, 0.3039, 0.1972, 0.2988, 0.1917, 0.3104, 0.1881, 0.3157, 0.1937, 0.3157, 0.1937, 0.3104, 0.1881, 0.3225, 0.1871, 0.328, 0.1927, 0.6406, 0.2528, 0.6349, 0.2597, 0.6329, 0.2455, 0.6386, 0.2387, 0.6386, 0.2387, 0.6329, 0.2455, 0.6287, 0.232, 0.6344, 0.2254, 0.6344, 0.2254, 0.6287, 0.232, 0.6224, 0.2198, 0.6281, 0.2133, 0.6281, 0.2133, 0.6224, 0.2198, 0.6142, 0.2093, 0.62, 0.2028, 0.62, 0.2028, 0.6142, 0.2093, 0.6045, 0.2007, 0.6103, 0.1943, 0.6103, 0.1943, 0.6045, 0.2007, 0.5936, 0.1944, 0.5996, 0.1881, 0.5996, 0.1881, 0.5936, 0.1944, 0.5819, 0.1906, 0.588, 0.1843, 0.588, 0.1843, 0.5819, 0.1906, 0.5698, 0.1893, 0.5761, 0.183, 0.2568, 0.255, 0.2514, 0.2482, 0.2536, 0.2344, 0.259, 0.2412, 0.259, 0.2412, 0.2536, 0.2344, 0.258, 0.2214, 0.2635, 0.2281, 0.2635, 0.2281, 0.258, 0.2214, 0.2644, 0.2097, 0.2699, 0.2162, 0.2699, 0.2162, 0.2644, 0.2097, 0.2726, 0.1995, 0.2782, 0.206, 0.2782, 0.206, 0.2726, 0.1995, 0.2823, 0.1913, 0.2879, 0.1977, 0.2879, 0.1977, 0.2823, 0.1913, 0.293, 0.1853, 0.2988, 0.1917, 0.2988, 0.1917, 0.293, 0.1853, 0.3045, 0.1818, 0.3104, 0.1881, 0.3104, 0.1881, 0.3045, 0.1818, 0.3164, 0.1808, 0.3225, 0.1871, 0.6465, 0.2453, 0.6406, 0.2528, 0.6386, 0.2387, 0.6445, 0.2313, 0.6445, 0.2313, 0.6386, 0.2387, 0.6344, 0.2254, 0.6403, 0.2181, 0.6403, 0.2181, 0.6344, 0.2254, 0.6281, 0.2133, 0.634, 0.2061, 0.634, 0.2061, 0.6281, 0.2133, 0.62, 0.2028, 0.626, 0.1957, 0.626, 0.1957, 0.62, 0.2028, 0.6103, 0.1943, 0.6165, 0.1873, 0.6165, 0.1873, 0.6103, 0.1943, 0.5996, 0.1881, 0.6058, 0.1812, 0.6058, 0.1812, 0.5996, 0.1881, 0.588, 0.1843, 0.5944, 0.1774, 0.5944, 0.1774, 0.588, 0.1843, 0.5761, 0.183, 0.5827, 0.1762, 0.2514, 0.2482, 0.2458, 0.2408, 0.248, 0.2271, 0.2536, 0.2344, 0.2536, 0.2344, 0.248, 0.2271, 0.2523, 0.2142, 0.258, 0.2214, 0.258, 0.2214, 0.2523, 0.2142, 0.2587, 0.2025, 0.2644, 0.2097, 0.2644, 0.2097, 0.2587, 0.2025, 0.2668, 0.1924, 0.2726, 0.1995, 0.2726, 0.1995, 0.2668, 0.1924, 0.2763, 0.1843, 0.2823, 0.1913, 0.2823, 0.1913, 0.2763, 0.1843, 0.2869, 0.1784, 0.293, 0.1853, 0.293, 0.1853, 0.2869, 0.1784, 0.2983, 0.1748, 0.3045, 0.1818, 0.3045, 0.1818, 0.2983, 0.1748, 0.31, 0.1738, 0.3164, 0.1808, 0.6525, 0.2373, 0.6465, 0.2453, 0.6445, 0.2313, 0.6505, 0.2235, 0.6505, 0.2235, 0.6445, 0.2313, 0.6403, 0.2181, 0.6463, 0.2103, 0.6463, 0.2103, 0.6403, 0.2181, 0.634, 0.2061, 0.64, 0.1984, 0.64, 0.1984, 0.634, 0.2061, 0.626, 0.1957, 0.632, 0.1882, 0.632, 0.1882, 0.626, 0.1957, 0.6165, 0.1873, 0.6226, 0.1799, 0.6226, 0.1799, 0.6165, 0.1873, 0.6058, 0.1812, 0.6122, 0.1738, 0.6122, 0.1738, 0.6058, 0.1812, 0.5944, 0.1774, 0.601, 0.1701, 0.601, 0.1701, 0.5944, 0.1774, 0.5827, 0.1762, 0.5894, 0.1689, 0.2458, 0.2408, 0.2401, 0.2328, 0.2423, 0.2193, 0.248, 0.2271, 0.248, 0.2271, 0.2423, 0.2193, 0.2466, 0.2064, 0.2523, 0.2142, 0.2523, 0.2142, 0.2466, 0.2064, 0.253, 0.1949, 0.2587, 0.2025, 0.2587, 0.2025, 0.253, 0.1949, 0.261, 0.1849, 0.2668, 0.1924, 0.2668, 0.1924, 0.261, 0.1849, 0.2703, 0.1769, 0.2763, 0.1843, 0.2763, 0.1843, 0.2703, 0.1769, 0.2808, 0.171, 0.2869, 0.1784, 0.2869, 0.1784, 0.2808, 0.171, 0.2919, 0.1675, 0.2983, 0.1748, 0.2983, 0.1748, 0.2919, 0.1675, 0.3034, 0.1665, 0.31, 0.1738, 0.6583, 0.2291, 0.6525, 0.2373, 0.6505, 0.2235, 0.6563, 0.2153, 0.6563, 0.2153, 0.6505, 0.2235, 0.6463, 0.2103, 0.6521, 0.2023, 0.6521, 0.2023, 0.6463, 0.2103, 0.64, 0.1984, 0.6458, 0.1905, 0.6458, 0.1905, 0.64, 0.1984, 0.632, 0.1882, 0.6379, 0.1805, 0.6379, 0.1805, 0.632, 0.1882, 0.6226, 0.1799, 0.6286, 0.1724, 0.6286, 0.1724, 0.6226, 0.1799, 0.6122, 0.1738, 0.6183, 0.1664, 0.6183, 0.1664, 0.6122, 0.1738, 0.601, 0.1701, 0.6073, 0.1627, 0.6073, 0.1627, 0.601, 0.1701, 0.5894, 0.1689, 0.596, 0.1615, 0.2401, 0.2328, 0.2345, 0.2246, 0.2367, 0.2111, 0.2423, 0.2193, 0.2423, 0.2193, 0.2367, 0.2111, 0.2411, 0.1985, 0.2466, 0.2064, 0.2466, 0.2064, 0.2411, 0.1985, 0.2474, 0.187, 0.253, 0.1949, 0.253, 0.1949, 0.2474, 0.187, 0.2553, 0.1773, 0.261, 0.1849, 0.261, 0.1849, 0.2553, 0.1773, 0.2645, 0.1694, 0.2703, 0.1769, 0.2703, 0.1769, 0.2645, 0.1694, 0.2747, 0.1635, 0.2808, 0.171, 0.2808, 0.171, 0.2747, 0.1635, 0.2857, 0.16, 0.2919, 0.1675, 0.2919, 0.1675, 0.2857, 0.16, 0.297, 0.159, 0.3034, 0.1665, 0.6639, 0.2206, 0.6583, 0.2291, 0.6563, 0.2153, 0.6618, 0.207, 0.6618, 0.207, 0.6563, 0.2153, 0.6521, 0.2023, 0.6575, 0.1941, 0.6575, 0.1941, 0.6521, 0.2023, 0.6458, 0.1905, 0.6511, 0.1826, 0.6511, 0.1826, 0.6458, 0.1905, 0.6379, 0.1805, 0.6432, 0.1729, 0.6432, 0.1729, 0.6379, 0.1805, 0.6286, 0.1724, 0.6342, 0.1651, 0.6342, 0.1651, 0.6286, 0.1724, 0.6183, 0.1664, 0.6242, 0.1591, 0.6242, 0.1591, 0.6183, 0.1664, 0.6073, 0.1627, 0.6133, 0.1555, 0.6133, 0.1555, 0.6073, 0.1627, 0.596, 0.1615, 0.6021, 0.1543, 0.2345, 0.2246, 0.2292, 0.2162, 0.2315, 0.203, 0.2367, 0.2111, 0.2367, 0.2111, 0.2315, 0.203, 0.2359, 0.1904, 0.2411, 0.1985, 0.2411, 0.1985, 0.2359, 0.1904, 0.2423, 0.1793, 0.2474, 0.187, 0.2474, 0.187, 0.2423, 0.1793, 0.2501, 0.1698, 0.2553, 0.1773, 0.2553, 0.1773, 0.2501, 0.1698, 0.259, 0.1621, 0.2645, 0.1694, 0.2645, 0.1694, 0.259, 0.1621, 0.269, 0.1563, 0.2747, 0.1635, 0.2747, 0.1635, 0.269, 0.1563, 0.2798, 0.1527, 0.2857, 0.16, 0.2857, 0.16, 0.2798, 0.1527, 0.291, 0.1517, 0.297, 0.159, 0.669, 0.2122, 0.6639, 0.2206, 0.6618, 0.207, 0.6668, 0.1988, 0.6668, 0.1988, 0.6618, 0.207, 0.6575, 0.1941, 0.6623, 0.1861, 0.6623, 0.1861, 0.6575, 0.1941, 0.6511, 0.1826, 0.6558, 0.175, 0.6558, 0.175, 0.6511, 0.1826, 0.6432, 0.1729, 0.648, 0.1658, 0.648, 0.1658, 0.6432, 0.1729, 0.6342, 0.1651, 0.6393, 0.1582, 0.6393, 0.1582, 0.6342, 0.1651, 0.6242, 0.1591, 0.6296, 0.1523, 0.6296, 0.1523, 0.6242, 0.1591, 0.6133, 0.1555, 0.6188, 0.1486, 0.6188, 0.1486, 0.6133, 0.1555, 0.6021, 0.1543, 0.6077, 0.1474, 0.2292, 0.2162, 0.2244, 0.2079, 0.2267, 0.1948, 0.2315, 0.203, 0.2315, 0.203, 0.2267, 0.1948, 0.2313, 0.1825, 0.2359, 0.1904, 0.2359, 0.1904, 0.2313, 0.1825, 0.2378, 0.1718, 0.2423, 0.1793, 0.2423, 0.1793, 0.2378, 0.1718, 0.2454, 0.1627, 0.2501, 0.1698, 0.2501, 0.1698, 0.2454, 0.1627, 0.2541, 0.1552, 0.259, 0.1621, 0.259, 0.1621, 0.2541, 0.1552, 0.2637, 0.1494, 0.269, 0.1563, 0.269, 0.1563, 0.2637, 0.1494, 0.2744, 0.1458, 0.2798, 0.1527, 0.2798, 0.1527, 0.2744, 0.1458, 0.2856, 0.1447, 0.291, 0.1517, 0.6735, 0.204, 0.669, 0.2122, 0.6668, 0.1988, 0.6711, 0.1907, 0.6711, 0.1907, 0.6668, 0.1988, 0.6623, 0.1861, 0.6661, 0.1784, 0.6661, 0.1784, 0.6623, 0.1861, 0.6558, 0.175, 0.6595, 0.168, 0.6595, 0.168, 0.6558, 0.175, 0.648, 0.1658, 0.652, 0.1593, 0.652, 0.1593, 0.648, 0.1658, 0.6393, 0.1582, 0.6436, 0.152, 0.6436, 0.152, 0.6393, 0.1582, 0.6296, 0.1523, 0.6343, 0.1461, 0.6343, 0.1461, 0.6296, 0.1523, 0.6188, 0.1486, 0.6237, 0.1423, 0.6237, 0.1423, 0.6188, 0.1486, 0.6077, 0.1474, 0.6124, 0.141, 0.2244, 0.2079, 0.2202, 0.1998, 0.2227, 0.1869, 0.2267, 0.1948, 0.2267, 0.1948, 0.2227, 0.1869, 0.2276, 0.175, 0.2313, 0.1825, 0.2313, 0.1825, 0.2276, 0.175, 0.2341, 0.1649, 0.2378, 0.1718, 0.2378, 0.1718, 0.2341, 0.1649, 0.2415, 0.1563, 0.2454, 0.1627, 0.2454, 0.1627, 0.2415, 0.1563, 0.2498, 0.1491, 0.2541, 0.1552, 0.2541, 0.1552, 0.2498, 0.1491, 0.259, 0.1433, 0.2637, 0.1494, 0.2637, 0.1494, 0.259, 0.1433, 0.2696, 0.1394, 0.2744, 0.1458, 0.2744, 0.1458, 0.2696, 0.1394, 0.2809, 0.1383, 0.2856, 0.1447, 0.3151, 0.7986, 0.3094, 0.804, 0.2972, 0.8025, 0.3027, 0.7971, 0.3027, 0.7971, 0.2972, 0.8025, 0.2855, 0.7985, 0.2909, 0.7931, 0.2909, 0.7931, 0.2855, 0.7985, 0.2747, 0.792, 0.2801, 0.7865, 0.2801, 0.7865, 0.2747, 0.792, 0.2651, 0.7833, 0.2705, 0.7777, 0.2705, 0.7777, 0.2651, 0.7833, 0.2571, 0.7726, 0.2624, 0.767, 0.2624, 0.767, 0.2571, 0.7726, 0.251, 0.7603, 0.2563, 0.7546, 0.2563, 0.7546, 0.251, 0.7603, 0.247, 0.7468, 0.2523, 0.741, 0.2523, 0.741, 0.247, 0.7468, 0.2453, 0.7326, 0.2506, 0.7267, 0.3094, 0.804, 0.303, 0.8102, 0.291, 0.8087, 0.2972, 0.8025, 0.2972, 0.8025, 0.291, 0.8087, 0.2795, 0.8047, 0.2855, 0.7985, 0.2855, 0.7985, 0.2795, 0.8047, 0.2688, 0.7983, 0.2747, 0.792, 0.2747, 0.792, 0.2688, 0.7983, 0.2593, 0.7897, 0.2651, 0.7833, 0.2651, 0.7833, 0.2593, 0.7897, 0.2513, 0.7791, 0.2571, 0.7726, 0.2571, 0.7726, 0.2513, 0.7791, 0.2452, 0.7668, 0.251, 0.7603, 0.251, 0.7603, 0.2452, 0.7668, 0.2412, 0.7535, 0.247, 0.7468, 0.247, 0.7468, 0.2412, 0.7535, 0.2395, 0.7394, 0.2453, 0.7326, 0.303, 0.8102, 0.2962, 0.817, 0.2845, 0.8155, 0.291, 0.8087, 0.291, 0.8087, 0.2845, 0.8155, 0.2731, 0.8116, 0.2795, 0.8047, 0.2795, 0.8047, 0.2731, 0.8116, 0.2626, 0.8052, 0.2688, 0.7983, 0.2688, 0.7983, 0.2626, 0.8052, 0.2532, 0.7967, 0.2593, 0.7897, 0.2593, 0.7897, 0.2532, 0.7967, 0.2453, 0.7862, 0.2513, 0.7791, 0.2513, 0.7791, 0.2453, 0.7862, 0.2392, 0.774, 0.2452, 0.7668, 0.2452, 0.7668, 0.2392, 0.774, 0.2352, 0.7607, 0.2412, 0.7535, 0.2412, 0.7535, 0.2352, 0.7607, 0.2335, 0.7467, 0.2395, 0.7394, 0.2962, 0.817, 0.2894, 0.8241, 0.2778, 0.8227, 0.2845, 0.8155, 0.2845, 0.8155, 0.2778, 0.8227, 0.2666, 0.8188, 0.2731, 0.8116, 0.2731, 0.8116, 0.2666, 0.8188, 0.2562, 0.8125, 0.2626, 0.8052, 0.2626, 0.8052, 0.2562, 0.8125, 0.247, 0.8041, 0.2532, 0.7967, 0.2532, 0.7967, 0.247, 0.8041, 0.2392, 0.7937, 0.2453, 0.7862, 0.2453, 0.7862, 0.2392, 0.7937, 0.2331, 0.7817, 0.2392, 0.774, 0.2392, 0.774, 0.2331, 0.7817, 0.2291, 0.7685, 0.2352, 0.7607, 0.2352, 0.7607, 0.2291, 0.7685, 0.2274, 0.7546, 0.2335, 0.7467, 0.2894, 0.8241, 0.2827, 0.8314, 0.2713, 0.83, 0.2778, 0.8227, 0.2778, 0.8227, 0.2713, 0.83, 0.2603, 0.8262, 0.2666, 0.8188, 0.2666, 0.8188, 0.2603, 0.8262, 0.2501, 0.82, 0.2562, 0.8125, 0.2562, 0.8125, 0.2501, 0.82, 0.241, 0.8117, 0.247, 0.8041, 0.247, 0.8041, 0.241, 0.8117, 0.2332, 0.8015, 0.2392, 0.7937, 0.2392, 0.7937, 0.2332, 0.8015, 0.2272, 0.7897, 0.2331, 0.7817, 0.2331, 0.7817, 0.2272, 0.7897, 0.2231, 0.7766, 0.2291, 0.7685, 0.2291, 0.7685, 0.2231, 0.7766, 0.2214, 0.7628, 0.2274, 0.7546, 0.2827, 0.8314, 0.2764, 0.8386, 0.2651, 0.8372, 0.2713, 0.83, 0.2713, 0.83, 0.2651, 0.8372, 0.2543, 0.8333, 0.2603, 0.8262, 0.2603, 0.8262, 0.2543, 0.8333, 0.2443, 0.8272, 0.2501, 0.82, 0.2501, 0.82, 0.2443, 0.8272, 0.2355, 0.8192, 0.241, 0.8117, 0.241, 0.8117, 0.2355, 0.8192, 0.2278, 0.8093, 0.2332, 0.8015, 0.2332, 0.8015, 0.2278, 0.8093, 0.2216, 0.7977, 0.2272, 0.7897, 0.2272, 0.7897, 0.2216, 0.7977, 0.2175, 0.7847, 0.2231, 0.7766, 0.2231, 0.7766, 0.2175, 0.7847, 0.2157, 0.7711, 0.2214, 0.7628, 0.2764, 0.8386, 0.2707, 0.8455, 0.2595, 0.844, 0.2651, 0.8372, 0.2651, 0.8372, 0.2595, 0.844, 0.2488, 0.8401, 0.2543, 0.8333, 0.2543, 0.8333, 0.2488, 0.8401, 0.2392, 0.834, 0.2443, 0.8272, 0.2443, 0.8272, 0.2392, 0.834, 0.2306, 0.8262, 0.2355, 0.8192, 0.2355, 0.8192, 0.2306, 0.8262, 0.223, 0.8168, 0.2278, 0.8093, 0.2278, 0.8093, 0.223, 0.8168, 0.2167, 0.8056, 0.2216, 0.7977, 0.2216, 0.7977, 0.2167, 0.8056, 0.2124, 0.7929, 0.2175, 0.7847, 0.2175, 0.7847, 0.2124, 0.7929, 0.2104, 0.7794, 0.2157, 0.7711, 0.2707, 0.8455, 0.2658, 0.8518, 0.2545, 0.8503, 0.2595, 0.844, 0.2595, 0.844, 0.2545, 0.8503, 0.244, 0.8462, 0.2488, 0.8401, 0.2488, 0.8401, 0.244, 0.8462, 0.2347, 0.8402, 0.2392, 0.834, 0.2392, 0.834, 0.2347, 0.8402, 0.2265, 0.8327, 0.2306, 0.8262, 0.2306, 0.8262, 0.2265, 0.8327, 0.2191, 0.8238, 0.223, 0.8168, 0.223, 0.8168, 0.2191, 0.8238, 0.2127, 0.8133, 0.2167, 0.8056, 0.2167, 0.8056, 0.2127, 0.8133, 0.208, 0.8009, 0.2124, 0.7929, 0.2124, 0.7929, 0.208, 0.8009, 0.2058, 0.7875, 0.2104, 0.7794, 0.6213, 0.7362, 0.6263, 0.7424, 0.6238, 0.7565, 0.6188, 0.7504, 0.6188, 0.7504, 0.6238, 0.7565, 0.6191, 0.7698, 0.6141, 0.7638, 0.6141, 0.7638, 0.6191, 0.7698, 0.6124, 0.7818, 0.6074, 0.7759, 0.6074, 0.7759, 0.6124, 0.7818, 0.6038, 0.792, 0.5988, 0.7862, 0.5988, 0.7862, 0.6038, 0.792, 0.5938, 0.8003, 0.5887, 0.7945, 0.5887, 0.7945, 0.5938, 0.8003, 0.5827, 0.8062, 0.5776, 0.8005, 0.5776, 0.8005, 0.5827, 0.8062, 0.5708, 0.8096, 0.5656, 0.8039, 0.5656, 0.8039, 0.5708, 0.8096, 0.5585, 0.8104, 0.5531, 0.8047, 0.6263, 0.7424, 0.6317, 0.7494, 0.6293, 0.7634, 0.6238, 0.7565, 0.6238, 0.7565, 0.6293, 0.7634, 0.6246, 0.7766, 0.6191, 0.7698, 0.6191, 0.7698, 0.6246, 0.7766, 0.6178, 0.7885, 0.6124, 0.7818, 0.6124, 0.7818, 0.6178, 0.7885, 0.6094, 0.7987, 0.6038, 0.792, 0.6038, 0.792, 0.6094, 0.7987, 0.5994, 0.8069, 0.5938, 0.8003, 0.5938, 0.8003, 0.5994, 0.8069, 0.5884, 0.8127, 0.5827, 0.8062, 0.5827, 0.8062, 0.5884, 0.8127, 0.5767, 0.8162, 0.5708, 0.8096, 0.5708, 0.8096, 0.5767, 0.8162, 0.5646, 0.817, 0.5585, 0.8104, 0.6317, 0.7494, 0.6374, 0.7571, 0.6349, 0.771, 0.6293, 0.7634, 0.6293, 0.7634, 0.6349, 0.771, 0.6302, 0.7841, 0.6246, 0.7766, 0.6246, 0.7766, 0.6302, 0.7841, 0.6235, 0.7959, 0.6178, 0.7885, 0.6178, 0.7885, 0.6235, 0.7959, 0.6151, 0.806, 0.6094, 0.7987, 0.6094, 0.7987, 0.6151, 0.806, 0.6053, 0.8141, 0.5994, 0.8069, 0.5994, 0.8069, 0.6053, 0.8141, 0.5944, 0.8199, 0.5884, 0.8127, 0.5884, 0.8127, 0.5944, 0.8199, 0.5829, 0.8233, 0.5767, 0.8162, 0.5767, 0.8162, 0.5829, 0.8233, 0.571, 0.8241, 0.5646, 0.817, 0.6374, 0.7571, 0.6431, 0.7653, 0.6406, 0.7791, 0.6349, 0.771, 0.6349, 0.771, 0.6406, 0.7791, 0.6359, 0.7921, 0.6302, 0.7841, 0.6302, 0.7841, 0.6359, 0.7921, 0.6293, 0.8038, 0.6235, 0.7959, 0.6235, 0.7959, 0.6293, 0.8038, 0.6209, 0.8138, 0.6151, 0.806, 0.6151, 0.806, 0.6209, 0.8138, 0.6113, 0.8217, 0.6053, 0.8141, 0.6053, 0.8141, 0.6113, 0.8217, 0.6006, 0.8275, 0.5944, 0.8199, 0.5944, 0.8199, 0.6006, 0.8275, 0.5892, 0.8308, 0.5829, 0.8233, 0.5829, 0.8233, 0.5892, 0.8308, 0.5775, 0.8317, 0.571, 0.8241, 0.6431, 0.7653, 0.6486, 0.7738, 0.6461, 0.7875, 0.6406, 0.7791, 0.6406, 0.7791, 0.6461, 0.7875, 0.6414, 0.8004, 0.6359, 0.7921, 0.6359, 0.7921, 0.6414, 0.8004, 0.6348, 0.8119, 0.6293, 0.8038, 0.6293, 0.8038, 0.6348, 0.8119, 0.6265, 0.8216, 0.6209, 0.8138, 0.6209, 0.8138, 0.6265, 0.8216, 0.617, 0.8294, 0.6113, 0.8217, 0.6113, 0.8217, 0.617, 0.8294, 0.6065, 0.8352, 0.6006, 0.8275, 0.6006, 0.8275, 0.6065, 0.8352, 0.5953, 0.8385, 0.5892, 0.8308, 0.5892, 0.8308, 0.5953, 0.8385, 0.5839, 0.8393, 0.5775, 0.8317, 0.6486, 0.7738, 0.6539, 0.7824, 0.6513, 0.7959, 0.6461, 0.7875, 0.6461, 0.7875, 0.6513, 0.7959, 0.6466, 0.8087, 0.6414, 0.8004, 0.6414, 0.8004, 0.6466, 0.8087, 0.6398, 0.8199, 0.6348, 0.8119, 0.6348, 0.8119, 0.6398, 0.8199, 0.6317, 0.8294, 0.6265, 0.8216, 0.6265, 0.8216, 0.6317, 0.8294, 0.6224, 0.837, 0.617, 0.8294, 0.617, 0.8294, 0.6224, 0.837, 0.6122, 0.8426, 0.6065, 0.8352, 0.6065, 0.8352, 0.6122, 0.8426, 0.6011, 0.846, 0.5953, 0.8385, 0.5953, 0.8385, 0.6011, 0.846, 0.5898, 0.8468, 0.5839, 0.8393, 0.6539, 0.7824, 0.6587, 0.791, 0.656, 0.8044, 0.6513, 0.7959, 0.6513, 0.7959, 0.656, 0.8044, 0.6511, 0.8168, 0.6466, 0.8087, 0.6466, 0.8087, 0.6511, 0.8168, 0.6442, 0.8276, 0.6398, 0.8199, 0.6398, 0.8199, 0.6442, 0.8276, 0.6362, 0.8367, 0.6317, 0.8294, 0.6317, 0.8294, 0.6362, 0.8367, 0.6273, 0.8441, 0.6224, 0.837, 0.6224, 0.837, 0.6273, 0.8441, 0.6174, 0.8497, 0.6122, 0.8426, 0.6122, 0.8426, 0.6174, 0.8497, 0.6065, 0.8531, 0.6011, 0.846, 0.6011, 0.846, 0.6065, 0.8531, 0.5952, 0.854, 0.5898, 0.8468, 0.6587, 0.791, 0.6628, 0.7994, 0.66, 0.8126, 0.656, 0.8044, 0.656, 0.8044, 0.66, 0.8126, 0.6547, 0.8246, 0.6511, 0.8168, 0.6511, 0.8168, 0.6547, 0.8246, 0.6478, 0.8348, 0.6442, 0.8276, 0.6442, 0.8276, 0.6478, 0.8348, 0.64, 0.8433, 0.6362, 0.8367, 0.6362, 0.8367, 0.64, 0.8433, 0.6314, 0.8504, 0.6273, 0.8441, 0.6273, 0.8441, 0.6314, 0.8504, 0.622, 0.856, 0.6174, 0.8497, 0.6174, 0.8497, 0.622, 0.856, 0.6112, 0.8596, 0.6065, 0.8531, 0.6065, 0.8531, 0.6112, 0.8596, 0.5998, 0.8606, 0.5952, 0.854, 0.6808, 0.1889, 0.6782, 0.1945, 0.6752, 0.1812, 0.6769, 0.1762, 0.6769, 0.1762, 0.6752, 0.1812, 0.6697, 0.1699, 0.6712, 0.1656, 0.6712, 0.1656, 0.6697, 0.1699, 0.6631, 0.1604, 0.6648, 0.1567, 0.6648, 0.1567, 0.6631, 0.1604, 0.6559, 0.1523, 0.6578, 0.1491, 0.6578, 0.1491, 0.6559, 0.1523, 0.648, 0.1454, 0.6502, 0.1425, 0.6502, 0.1425, 0.648, 0.1454, 0.6393, 0.1397, 0.6418, 0.1368, 0.6418, 0.1368, 0.6393, 0.1397, 0.6292, 0.1353, 0.6321, 0.1321, 0.6321, 0.1321, 0.6292, 0.1353, 0.617, 0.134, 0.62, 0.1296, 0.2157, 0.1905, 0.2133, 0.185, 0.2172, 0.1728, 0.2188, 0.1777, 0.2188, 0.1777, 0.2172, 0.1728, 0.2227, 0.1626, 0.2242, 0.1667, 0.2242, 0.1667, 0.2227, 0.1626, 0.229, 0.1538, 0.2306, 0.1574, 0.2306, 0.1574, 0.229, 0.1538, 0.2358, 0.1463, 0.2376, 0.1495, 0.2376, 0.1495, 0.2358, 0.1463, 0.2432, 0.1397, 0.2454, 0.1426, 0.2454, 0.1426, 0.2432, 0.1397, 0.2515, 0.134, 0.254, 0.1369, 0.254, 0.1369, 0.2515, 0.134, 0.2611, 0.1293, 0.264, 0.1324, 0.264, 0.1324, 0.2611, 0.1293, 0.2733, 0.1267, 0.2763, 0.1311, 0.6837, 0.1857, 0.6808, 0.1889, 0.6769, 0.1762, 0.679, 0.1732, 0.679, 0.1732, 0.6769, 0.1762, 0.6712, 0.1656, 0.673, 0.1629, 0.673, 0.1629, 0.6712, 0.1656, 0.6648, 0.1567, 0.6665, 0.1542, 0.6665, 0.1542, 0.6648, 0.1567, 0.6578, 0.1491, 0.6595, 0.1467, 0.6595, 0.1467, 0.6578, 0.1491, 0.6502, 0.1425, 0.652, 0.1402, 0.652, 0.1402, 0.6502, 0.1425, 0.6418, 0.1368, 0.6437, 0.1344, 0.6437, 0.1344, 0.6418, 0.1368, 0.6321, 0.1321, 0.6342, 0.1294, 0.6342, 0.1294, 0.6321, 0.1321, 0.62, 0.1296, 0.622, 0.1254, 0.2133, 0.185, 0.2105, 0.1819, 0.2152, 0.1699, 0.2172, 0.1728, 0.2172, 0.1728, 0.2152, 0.1699, 0.221, 0.1599, 0.2227, 0.1626, 0.2227, 0.1626, 0.221, 0.1599, 0.2273, 0.1514, 0.229, 0.1538, 0.229, 0.1538, 0.2273, 0.1514, 0.234, 0.144, 0.2358, 0.1463, 0.2358, 0.1463, 0.234, 0.144, 0.2414, 0.1375, 0.2432, 0.1397, 0.2432, 0.1397, 0.2414, 0.1375, 0.2496, 0.1317, 0.2515, 0.134, 0.2515, 0.134, 0.2496, 0.1317, 0.2591, 0.1266, 0.2611, 0.1293, 0.2611, 0.1293, 0.2591, 0.1266, 0.2712, 0.1225, 0.2733, 0.1267, 0.261, 0.8588, 0.2579, 0.8631, 0.2458, 0.8603, 0.2488, 0.8572, 0.2488, 0.8572, 0.2458, 0.8603, 0.2362, 0.8554, 0.2388, 0.8526, 0.2388, 0.8526, 0.2362, 0.8554, 0.2279, 0.8496, 0.2301, 0.8466, 0.2301, 0.8466, 0.2279, 0.8496, 0.2204, 0.8428, 0.2224, 0.8395, 0.2224, 0.8395, 0.2204, 0.8428, 0.2136, 0.835, 0.2153, 0.8313, 0.2153, 0.8313, 0.2136, 0.835, 0.2074, 0.8259, 0.209, 0.8217, 0.209, 0.8217, 0.2074, 0.8259, 0.2019, 0.8152, 0.2037, 0.8103, 0.2037, 0.8103, 0.2019, 0.8152, 0.1982, 0.8025, 0.2009, 0.797, 0.2579, 0.8631, 0.2558, 0.8673, 0.2437, 0.863, 0.2458, 0.8603, 0.2458, 0.8603, 0.2437, 0.863, 0.2342, 0.8578, 0.2362, 0.8554, 0.2362, 0.8554, 0.2342, 0.8578, 0.226, 0.8518, 0.2279, 0.8496, 0.2279, 0.8496, 0.226, 0.8518, 0.2186, 0.8451, 0.2204, 0.8428, 0.2204, 0.8428, 0.2186, 0.8451, 0.2118, 0.8374, 0.2136, 0.835, 0.2136, 0.835, 0.2118, 0.8374, 0.2055, 0.8286, 0.2074, 0.8259, 0.2074, 0.8259, 0.2055, 0.8286, 0.1997, 0.8182, 0.2019, 0.8152, 0.2019, 0.8152, 0.1997, 0.8182, 0.1952, 0.8056, 0.1982, 0.8025, 0.6672, 0.809, 0.6696, 0.8147, 0.6653, 0.8271, 0.6637, 0.8221, 0.6637, 0.8221, 0.6653, 0.8271, 0.6593, 0.8374, 0.6579, 0.8332, 0.6579, 0.8332, 0.6593, 0.8374, 0.6527, 0.8461, 0.6512, 0.8424, 0.6512, 0.8424, 0.6527, 0.8461, 0.6456, 0.8536, 0.6438, 0.8503, 0.6438, 0.8503, 0.6456, 0.8536, 0.6379, 0.86, 0.6357, 0.857, 0.6357, 0.857, 0.6379, 0.86, 0.6293, 0.8655, 0.6268, 0.8626, 0.6268, 0.8626, 0.6293, 0.8655, 0.6195, 0.87, 0.6166, 0.8668, 0.6166, 0.8668, 0.6195, 0.87, 0.6072, 0.8724, 0.6043, 0.8678, 0.6696, 0.8147, 0.6724, 0.8179, 0.6673, 0.8302, 0.6653, 0.8271, 0.6653, 0.8271, 0.6673, 0.8302, 0.6611, 0.8402, 0.6593, 0.8374, 0.6593, 0.8374, 0.6611, 0.8402, 0.6544, 0.8486, 0.6527, 0.8461, 0.6527, 0.8461, 0.6544, 0.8486, 0.6473, 0.856, 0.6456, 0.8536, 0.6456, 0.8536, 0.6473, 0.856, 0.6396, 0.8624, 0.6379, 0.86, 0.6379, 0.86, 0.6396, 0.8624, 0.6312, 0.868, 0.6293, 0.8655, 0.6293, 0.8655, 0.6312, 0.868, 0.6215, 0.8728, 0.6195, 0.87, 0.6195, 0.87, 0.6215, 0.8728, 0.6092, 0.8766, 0.6072, 0.8724, 0.2202, 0.1998, 0.2157, 0.1905, 0.2188, 0.1777, 0.2227, 0.1869, 0.2227, 0.1869, 0.2188, 0.1777, 0.2242, 0.1667, 0.2276, 0.175, 0.2276, 0.175, 0.2242, 0.1667, 0.2306, 0.1574, 0.2341, 0.1649, 0.2341, 0.1649, 0.2306, 0.1574, 0.2376, 0.1495, 0.2415, 0.1563, 0.2415, 0.1563, 0.2376, 0.1495, 0.2454, 0.1426, 0.2498, 0.1491, 0.2498, 0.1491, 0.2454, 0.1426, 0.254, 0.1369, 0.259, 0.1433, 0.259, 0.1433, 0.254, 0.1369, 0.264, 0.1324, 0.2696, 0.1394, 0.2696, 0.1394, 0.264, 0.1324, 0.2763, 0.1311, 0.2809, 0.1383, 0.6782, 0.1945, 0.6735, 0.204, 0.6711, 0.1907, 0.6752, 0.1812, 0.6752, 0.1812, 0.6711, 0.1907, 0.6661, 0.1784, 0.6697, 0.1699, 0.6697, 0.1699, 0.6661, 0.1784, 0.6595, 0.168, 0.6631, 0.1604, 0.6631, 0.1604, 0.6595, 0.168, 0.652, 0.1593, 0.6559, 0.1523, 0.6559, 0.1523, 0.652, 0.1593, 0.6436, 0.152, 0.648, 0.1454, 0.648, 0.1454, 0.6436, 0.152, 0.6343, 0.1461, 0.6393, 0.1397, 0.6393, 0.1397, 0.6343, 0.1461, 0.6237, 0.1423, 0.6292, 0.1353, 0.6292, 0.1353, 0.6237, 0.1423, 0.6124, 0.141, 0.617, 0.134, 0.2105, 0.1819, 0.09481, 0.07881, 0.1043, 0.06828, 0.2152, 0.1699, 0.2152, 0.1699, 0.1043, 0.06828, 0.114, 0.058, 0.221, 0.1599, 0.221, 0.1599, 0.114, 0.058, 0.1237, 0.04805, 0.2273, 0.1514, 0.2273, 0.1514, 0.1237, 0.04805, 0.1334, 0.03847, 0.234, 0.144, 0.234, 0.144, 0.1334, 0.03847, 0.143, 0.02918, 0.2414, 0.1375, 0.2414, 0.1375, 0.143, 0.02918, 0.1527, 0.02023, 0.2496, 0.1317, 0.2496, 0.1317, 0.1527, 0.02023, 0.1624, 0.01155, 0.2591, 0.1266, 0.2591, 0.1266, 0.1624, 0.01155, 0.1722, 0.003074, 0.2712, 0.1225, 0.8015, 0.07734, 0.6837, 0.1857, 0.679, 0.1732, 0.7916, 0.06659, 0.7916, 0.06659, 0.679, 0.1732, 0.673, 0.1629, 0.7815, 0.0561, 0.7815, 0.0561, 0.673, 0.1629, 0.6665, 0.1542, 0.7714, 0.04594, 0.7714, 0.04594, 0.6665, 0.1542, 0.6595, 0.1467, 0.7612, 0.03617, 0.7612, 0.03617, 0.6595, 0.1467, 0.652, 0.1402, 0.7511, 0.02669, 0.7511, 0.02669, 0.652, 0.1402, 0.6437, 0.1344, 0.741, 0.01756, 0.741, 0.01756, 0.6437, 0.1344, 0.6342, 0.1294, 0.7308, 0.00872, 0.7308, 0.00872, 0.6342, 0.1294, 0.622, 0.1254, 0.7205, 9.387e-05, 0.2558, 0.8673, 0.1542, 0.9908, 0.1441, 0.982, 0.2437, 0.863, 0.2437, 0.863, 0.1441, 0.982, 0.1341, 0.9729, 0.2342, 0.8578, 0.2342, 0.8578, 0.1341, 0.9729, 0.1241, 0.9635, 0.226, 0.8518, 0.226, 0.8518, 0.1241, 0.9635, 0.1142, 0.9537, 0.2186, 0.8451, 0.2186, 0.8451, 0.1142, 0.9537, 0.1042, 0.9437, 0.2118, 0.8374, 0.2118, 0.8374, 0.1042, 0.9437, 0.09425, 0.9333, 0.2055, 0.8286, 0.2055, 0.8286, 0.09425, 0.9333, 0.08439, 0.9225, 0.1997, 0.8182, 0.1997, 0.8182, 0.08439, 0.9225, 0.07465, 0.9115, 0.1952, 0.8056, 0.6628, 0.7994, 0.6672, 0.809, 0.6637, 0.8221, 0.66, 0.8126, 0.66, 0.8126, 0.6637, 0.8221, 0.6579, 0.8332, 0.6547, 0.8246, 0.6547, 0.8246, 0.6579, 0.8332, 0.6512, 0.8424, 0.6478, 0.8348, 0.6478, 0.8348, 0.6512, 0.8424, 0.6438, 0.8503, 0.64, 0.8433, 0.64, 0.8433, 0.6438, 0.8503, 0.6357, 0.857, 0.6314, 0.8504, 0.6314, 0.8504, 0.6357, 0.857, 0.6268, 0.8626, 0.622, 0.856, 0.622, 0.856, 0.6268, 0.8626, 0.6166, 0.8668, 0.6112, 0.8596, 0.6112, 0.8596, 0.6166, 0.8668, 0.6043, 0.8678, 0.5998, 0.8606, 0.2009, 0.797, 0.2058, 0.7875, 0.208, 0.8009, 0.2037, 0.8103, 0.2037, 0.8103, 0.208, 0.8009, 0.2127, 0.8133, 0.209, 0.8217, 0.209, 0.8217, 0.2127, 0.8133, 0.2191, 0.8238, 0.2153, 0.8313, 0.2153, 0.8313, 0.2191, 0.8238, 0.2265, 0.8327, 0.2224, 0.8395, 0.2224, 0.8395, 0.2265, 0.8327, 0.2347, 0.8402, 0.2301, 0.8466, 0.2301, 0.8466, 0.2347, 0.8402, 0.244, 0.8462, 0.2388, 0.8526, 0.2388, 0.8526, 0.244, 0.8462, 0.2545, 0.8503, 0.2488, 0.8572, 0.2488, 0.8572, 0.2545, 0.8503, 0.2658, 0.8518, 0.261, 0.8588, 0.6724, 0.8179, 0.7851, 0.9266, 0.7751, 0.9368, 0.6673, 0.8302, 0.6673, 0.8302, 0.7751, 0.9368, 0.7651, 0.9467, 0.6611, 0.8402, 0.6611, 0.8402, 0.7651, 0.9467, 0.755, 0.9564, 0.6544, 0.8486, 0.6544, 0.8486, 0.755, 0.9564, 0.7449, 0.9657, 0.6473, 0.856, 0.6473, 0.856, 0.7449, 0.9657, 0.7349, 0.9747, 0.6396, 0.8624, 0.6396, 0.8624, 0.7349, 0.9747, 0.7249, 0.9833, 0.6312, 0.868, 0.6312, 0.868, 0.7249, 0.9833, 0.7149, 0.9917, 0.6215, 0.8728, 0.6215, 0.8728, 0.7149, 0.9917, 0.7048, 0.9999, 0.6092, 0.8766])
me_cube.materials.append(mat_material_001)
me_cube.use_remesh_fix_poles = True
me_cube.use_remesh_preserve_attributes = False
me_cube.use_mirror_vertex_groups = False
me_cube.update()

# ---- objects
ob_light = bpy.data.objects.new('Light', light_light)
ob_camera = bpy.data.objects.new('Camera', cam_camera)
ob_bowl = bpy.data.objects.new('Bowl', me_cube)

# ---- transforms, parenting, visibility, modifiers, constraints
ob_light.location = (4.326, 1.996, 5.904)
ob_light.rotation_euler = (0.6503, 0.05522, 1.866)
ob_light.scale = (1.452, 1.653, 1.4)
ob_light.lock_rotations_4d = False
ob_light.empty_display_type = 'ARROWS'
ob_light.color = (0.0, 0.0, 0.0, 0.0)
ob_light.lineart.crease_threshold = 0.0
ob_camera.location = (10.71, -8.573, 4.958)
ob_camera.rotation_euler = (1.109, 0.0, 0.8149)
ob_camera.scale = (1.804, 1.177, 1.678)
ob_camera.lock_rotations_4d = False
ob_camera.empty_display_type = 'ARROWS'
ob_camera.color = (0.0, 0.0, 0.0, 0.0)
ob_camera.display_type = 'WIRE'
ob_camera.lineart.crease_threshold = 0.0
ob_bowl.location = (0.0, 0.0, 0.0)
ob_bowl.lineart.crease_threshold = 0.0

# ---- collection membership
col_collection.objects.link(ob_light)
col_collection.objects.link(ob_camera)
col_collection.objects.link(ob_bowl)

# ---- scene / render settings (as saved in the file)
scene.camera = ob_camera
scene.frame_start = 1; scene.frame_end = 250; scene.frame_set(1)
scene.render.engine = 'CYCLES'
scene.cycles.use_denoising = False
scene.cycles.samples = 128
scene.cycles.sampling_pattern = 'TABULATED_SOBOL'
scene.cycles.use_adaptive_sampling = False
scene.cycles.use_light_tree = False
scene.cycles.bake_type = 'ROUGHNESS'
scene.view_settings.view_transform = 'Filmic'
bpy.context.view_layer.update()
